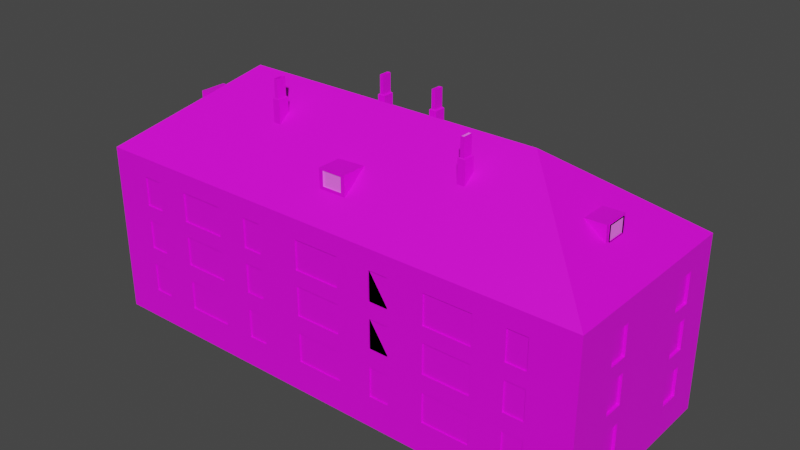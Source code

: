 # Source: Stroenie_006.blend  (saved by Blender 3.6.13; exported with 4.5.12 LTS)
import bpy
from mathutils import Matrix  # noqa: F401  (used for matrix-valued properties, if any)

bpy.ops.wm.read_factory_settings(use_empty=True)
scene = bpy.context.scene
scene.name = 'Scene'

# ---- images (referenced by path relative to the original .blend; pixels are not part of the script)
import os
ASSET_DIR = os.environ.get("B2B_ASSET_DIR", "")  # directory of the original .blend (textures are referenced by path, not embedded)
HERE = os.path.dirname(os.path.abspath(__file__))  # packed textures are extracted next to this script under _unpacked/

def load_image(name, relpath, width, height, colorspace="sRGB"):
    """Load a texture the original file referenced (path relative to the .blend, or extracted next to this script)."""
    p = next((c for c in (os.path.join(HERE, relpath), os.path.join(ASSET_DIR, relpath)) if relpath and os.path.exists(c)), "")
    if p:
        img = bpy.data.images.load(p, check_existing=True)
        img.name = name
    else:  # same state as the original file: an image datablock whose file is absent (Cycles renders it pink)
        img = bpy.data.images.new(name, width, height)
        img.source = "FILE"
        img.filepath = "//" + (relpath or name)
    img.colorspace_settings.name = colorspace
    return img
img_krysha_002_jpg = load_image('krysha 002.jpg', 'krysha 002.jpg', 1024, 1024, 'sRGB')
img_beton_14_jpg = load_image('beton 14.jpg', 'beton 14.jpg', 1024, 1024, 'sRGB')
img_beton_15_jpg = load_image('beton 15.jpg', 'beton 15.jpg', 1024, 1024, 'sRGB')
img_dc6cbebd2198b3258750e3962c56ef3a_medium_jpg = load_image('dc6cbebd2198b3258750e3962c56ef3a_medium.jpg', 'dc6cbebd2198b3258750e3962c56ef3a_medium.jpg', 1024, 1024, 'sRGB')
img_kerpich_002_jpg = load_image('kerpich 002.jpg', 'kerpich 002.jpg', 1024, 1024, 'sRGB')
img_okno_6_jpg = load_image('okno 6.jpg', 'okno 6.jpg', 1024, 1024, 'sRGB')
img_okno3_jpg = load_image('OKNO3.jpg', 'OKNO3.jpg', 1024, 1024, 'sRGB')
img_okno_5_jpg = load_image('okno 5.jpg', 'okno 5.jpg', 1024, 1024, 'sRGB')
img_dver004_jpg = load_image('dver004.jpg', 'dver004.jpg', 1024, 1024, 'sRGB')

# ---- materials (node trees are filled in below, after node groups)
mat_kry = bpy.data.materials.new('kry')
mat_kry.use_transparent_shadow = False
mat_dom = bpy.data.materials.new('dom')
mat_dom.use_transparent_shadow = False
mat_material_001 = bpy.data.materials.new('Material.001')
mat_material_001.use_transparent_shadow = False
mat_doski = bpy.data.materials.new('DOSKI')
mat_doski.use_transparent_shadow = False
mat_kirp = bpy.data.materials.new('kirp')
mat_kirp.use_transparent_shadow = False
mat_temen = bpy.data.materials.new('temen')
mat_temen.use_transparent_shadow = False
mat_okno1 = bpy.data.materials.new('OKNO1')
mat_okno1.use_transparent_shadow = False
mat_okno2 = bpy.data.materials.new('okno2')
mat_okno2.use_transparent_shadow = False
mat_okno_3 = bpy.data.materials.new('okno 3')
mat_okno_3.use_transparent_shadow = False
mat_dver_004 = bpy.data.materials.new('dver 004')
mat_dver_004.use_transparent_shadow = False
mat_beton = bpy.data.materials.new('beton')
mat_beton.use_transparent_shadow = False

# ---- material node trees
mat_kry.use_nodes = True; mat_kry.node_tree.nodes.clear()
_N = mat_kry.node_tree.nodes; _L = mat_kry.node_tree.links
n0 = _N.new('ShaderNodeBsdfPrincipled'); n0.name = 'Principled BSDF'; n0.location = (10, 300)
n0.distribution = 'GGX'
n0.subsurface_method = 'RANDOM_WALK_SKIN'
n0.inputs[3].default_value = 1.45
n0.inputs[27].default_value = (0.0, 0.0, 0.0, 1.0)
n0.inputs[28].default_value = 1.0
n1 = _N.new('ShaderNodeOutputMaterial'); n1.name = 'Material Output'; n1.location = (300, 300)
n2 = _N.new('ShaderNodeTexImage'); n2.name = 'Image Texture'; n2.location = (-281, 279)
n2.image = img_krysha_002_jpg
_L.new(n0.outputs[0], n1.inputs[0])
_L.new(n2.outputs[0], n0.inputs[0])
n1.is_active_output = True
mat_dom.use_nodes = True; mat_dom.node_tree.nodes.clear()
_N = mat_dom.node_tree.nodes; _L = mat_dom.node_tree.links
n0 = _N.new('ShaderNodeBsdfPrincipled'); n0.name = 'Principled BSDF'; n0.location = (10, 300)
n0.distribution = 'GGX'
n0.subsurface_method = 'RANDOM_WALK_SKIN'
n0.inputs[3].default_value = 1.45
n0.inputs[27].default_value = (0.0, 0.0, 0.0, 1.0)
n0.inputs[28].default_value = 1.0
n1 = _N.new('ShaderNodeOutputMaterial'); n1.name = 'Material Output'; n1.location = (300, 300)
n2 = _N.new('ShaderNodeTexImage'); n2.name = 'Image Texture'; n2.location = (-305, 202)
n2.image = img_beton_14_jpg
_L.new(n0.outputs[0], n1.inputs[0])
_L.new(n2.outputs[0], n0.inputs[0])
n1.is_active_output = True
mat_material_001.use_nodes = True; mat_material_001.node_tree.nodes.clear()
_N = mat_material_001.node_tree.nodes; _L = mat_material_001.node_tree.links
n0 = _N.new('ShaderNodeBsdfPrincipled'); n0.name = 'Principled BSDF'; n0.location = (10, 300)
n0.distribution = 'GGX'
n0.subsurface_method = 'RANDOM_WALK_SKIN'
n0.inputs[3].default_value = 1.45
n0.inputs[27].default_value = (0.0, 0.0, 0.0, 1.0)
n0.inputs[28].default_value = 1.0
n1 = _N.new('ShaderNodeOutputMaterial'); n1.name = 'Material Output'; n1.location = (300, 300)
n2 = _N.new('ShaderNodeTexImage'); n2.name = 'Image Texture'; n2.location = (-353, 264)
n2.image = img_beton_15_jpg
_L.new(n0.outputs[0], n1.inputs[0])
_L.new(n2.outputs[0], n0.inputs[0])
n1.is_active_output = True
mat_doski.use_nodes = True; mat_doski.node_tree.nodes.clear()
_N = mat_doski.node_tree.nodes; _L = mat_doski.node_tree.links
n0 = _N.new('ShaderNodeBsdfPrincipled'); n0.name = 'Principled BSDF'; n0.location = (10, 300)
n0.distribution = 'GGX'
n0.subsurface_method = 'RANDOM_WALK_SKIN'
n0.inputs[3].default_value = 1.45
n0.inputs[27].default_value = (0.0, 0.0, 0.0, 1.0)
n0.inputs[28].default_value = 1.0
n1 = _N.new('ShaderNodeOutputMaterial'); n1.name = 'Material Output'; n1.location = (300, 300)
n2 = _N.new('ShaderNodeTexImage'); n2.name = 'Image Texture'; n2.location = (-288, 292)
n2.image = img_dc6cbebd2198b3258750e3962c56ef3a_medium_jpg
_L.new(n0.outputs[0], n1.inputs[0])
_L.new(n2.outputs[0], n0.inputs[0])
n1.is_active_output = True
mat_kirp.use_nodes = True; mat_kirp.node_tree.nodes.clear()
_N = mat_kirp.node_tree.nodes; _L = mat_kirp.node_tree.links
n0 = _N.new('ShaderNodeBsdfPrincipled'); n0.name = 'Principled BSDF'; n0.location = (10, 300)
n0.distribution = 'GGX'
n0.subsurface_method = 'RANDOM_WALK_SKIN'
n0.inputs[3].default_value = 1.45
n0.inputs[27].default_value = (0.0, 0.0, 0.0, 1.0)
n0.inputs[28].default_value = 1.0
n1 = _N.new('ShaderNodeOutputMaterial'); n1.name = 'Material Output'; n1.location = (300, 300)
n2 = _N.new('ShaderNodeTexImage'); n2.name = 'Image Texture'; n2.location = (-270, 238)
n2.image = img_kerpich_002_jpg
_L.new(n0.outputs[0], n1.inputs[0])
_L.new(n2.outputs[0], n0.inputs[0])
n1.is_active_output = True
mat_temen.use_nodes = True; mat_temen.node_tree.nodes.clear()
_N = mat_temen.node_tree.nodes; _L = mat_temen.node_tree.links
n0 = _N.new('ShaderNodeBsdfPrincipled'); n0.name = 'Principled BSDF'; n0.location = (10, 300)
n0.distribution = 'GGX'
n0.subsurface_method = 'RANDOM_WALK_SKIN'
n0.inputs[3].default_value = 1.45
n0.inputs[27].default_value = (0.09973, 0.09973, 0.09973, 1.0)
n0.inputs[28].default_value = 1.0
n1 = _N.new('ShaderNodeOutputMaterial'); n1.name = 'Material Output'; n1.location = (300, 300)
n2 = _N.new('ShaderNodeTexImage'); n2.name = 'Image Texture'; n2.location = (-273, 236)
_L.new(n0.outputs[0], n1.inputs[0])
_L.new(n2.outputs[0], n0.inputs[0])
n1.is_active_output = True
mat_okno1.use_nodes = True; mat_okno1.node_tree.nodes.clear()
_N = mat_okno1.node_tree.nodes; _L = mat_okno1.node_tree.links
n0 = _N.new('ShaderNodeBsdfPrincipled'); n0.name = 'Principled BSDF'; n0.location = (10, 300)
n0.distribution = 'GGX'
n0.subsurface_method = 'RANDOM_WALK_SKIN'
n0.inputs[3].default_value = 1.45
n0.inputs[27].default_value = (0.0, 0.0, 0.0, 1.0)
n0.inputs[28].default_value = 1.0
n1 = _N.new('ShaderNodeOutputMaterial'); n1.name = 'Material Output'; n1.location = (300, 300)
n2 = _N.new('ShaderNodeTexImage'); n2.name = 'Image Texture'; n2.location = (-311, 219)
n2.image = img_okno_6_jpg
_L.new(n0.outputs[0], n1.inputs[0])
_L.new(n2.outputs[0], n0.inputs[0])
n1.is_active_output = True
mat_okno2.use_nodes = True; mat_okno2.node_tree.nodes.clear()
_N = mat_okno2.node_tree.nodes; _L = mat_okno2.node_tree.links
n0 = _N.new('ShaderNodeBsdfPrincipled'); n0.name = 'Principled BSDF'; n0.location = (10, 300)
n0.distribution = 'GGX'
n0.subsurface_method = 'RANDOM_WALK_SKIN'
n0.inputs[3].default_value = 1.45
n0.inputs[27].default_value = (0.0, 0.0, 0.0, 1.0)
n0.inputs[28].default_value = 1.0
n1 = _N.new('ShaderNodeOutputMaterial'); n1.name = 'Material Output'; n1.location = (300, 300)
n2 = _N.new('ShaderNodeTexImage'); n2.name = 'Image Texture'; n2.location = (-297, 234)
n2.image = img_okno3_jpg
_L.new(n0.outputs[0], n1.inputs[0])
_L.new(n2.outputs[0], n0.inputs[0])
n1.is_active_output = True
mat_okno_3.use_nodes = True; mat_okno_3.node_tree.nodes.clear()
_N = mat_okno_3.node_tree.nodes; _L = mat_okno_3.node_tree.links
n0 = _N.new('ShaderNodeBsdfPrincipled'); n0.name = 'Principled BSDF'; n0.location = (10, 300)
n0.distribution = 'GGX'
n0.subsurface_method = 'RANDOM_WALK_SKIN'
n0.inputs[3].default_value = 1.45
n0.inputs[27].default_value = (0.0, 0.0, 0.0, 1.0)
n0.inputs[28].default_value = 1.0
n1 = _N.new('ShaderNodeOutputMaterial'); n1.name = 'Material Output'; n1.location = (300, 300)
n2 = _N.new('ShaderNodeTexImage'); n2.name = 'Image Texture'; n2.location = (-305, 166)
n2.image = img_okno_5_jpg
_L.new(n0.outputs[0], n1.inputs[0])
_L.new(n2.outputs[0], n0.inputs[0])
n1.is_active_output = True
mat_dver_004.use_nodes = True; mat_dver_004.node_tree.nodes.clear()
_N = mat_dver_004.node_tree.nodes; _L = mat_dver_004.node_tree.links
n0 = _N.new('ShaderNodeBsdfPrincipled'); n0.name = 'Principled BSDF'; n0.location = (10, 300)
n0.distribution = 'GGX'
n0.subsurface_method = 'RANDOM_WALK_SKIN'
n0.inputs[3].default_value = 1.45
n0.inputs[27].default_value = (0.0, 0.0, 0.0, 1.0)
n0.inputs[28].default_value = 1.0
n1 = _N.new('ShaderNodeOutputMaterial'); n1.name = 'Material Output'; n1.location = (300, 300)
n2 = _N.new('ShaderNodeTexImage'); n2.name = 'Image Texture'; n2.location = (-294, 285)
n2.image = img_dver004_jpg
_L.new(n0.outputs[0], n1.inputs[0])
_L.new(n2.outputs[0], n0.inputs[0])
n1.is_active_output = True
mat_beton.use_nodes = True; mat_beton.node_tree.nodes.clear()
_N = mat_beton.node_tree.nodes; _L = mat_beton.node_tree.links
n0 = _N.new('ShaderNodeBsdfPrincipled'); n0.name = 'Principled BSDF'; n0.location = (10, 300)
n0.distribution = 'GGX'
n0.subsurface_method = 'RANDOM_WALK_SKIN'
n0.inputs[3].default_value = 1.45
n0.inputs[27].default_value = (0.0, 0.0, 0.0, 1.0)
n0.inputs[28].default_value = 1.0
n1 = _N.new('ShaderNodeOutputMaterial'); n1.name = 'Material Output'; n1.location = (300, 300)
n2 = _N.new('ShaderNodeTexImage'); n2.name = 'Image Texture'; n2.location = (-399, 245)
n2.image = img_beton_14_jpg
_L.new(n0.outputs[0], n1.inputs[0])
_L.new(n2.outputs[0], n0.inputs[0])
n1.is_active_output = True

# ---- world
world_world = bpy.data.worlds.new('World'); scene.world = world_world
world_world.use_nodes = True; world_world.node_tree.nodes.clear()
_N = world_world.node_tree.nodes; _L = world_world.node_tree.links
n0 = _N.new('ShaderNodeOutputWorld'); n0.name = 'World Output'; n0.location = (300, 300)
n1 = _N.new('ShaderNodeBackground'); n1.name = 'Background'; n1.location = (10, 300)
n1.inputs[0].default_value = (0.05088, 0.05088, 0.05088, 1.0)
_L.new(n1.outputs[0], n0.inputs[0])
n0.is_active_output = True
world_world.color = (0.05088, 0.05088, 0.05088)
world_world.use_sun_shadow = False
world_world.sun_shadow_jitter_overblur = 0.0

# ---- meshes
me_cube_001 = bpy.data.meshes.new('Cube.001')
me_cube_001.from_pydata([(-0.989, 0.4667, 0.4114), (-0.3223, 0.9668, -0.9771), (-0.3223, 0.9668, -0.5428), (-0.989, 0.4667, -0.6386), (-0.989, 0.4667, 0.7542), (-0.989, 0.4667, -0.0983), (-0.9866, -0.5202, 0.4082), (-0.2451, 0.9668, -0.9771), (-0.989, 0.4667, 0.2446), (-0.2451, 0.9668, -0.5428), (-0.989, 0.6667, 0.4114), (-0.989, 0.4667, -0.2957), (-0.989, 0.6667, 0.7542), (-0.989, -0.5379, -0.0983), (-0.989, 0.6667, -0.0983), (-0.9866, -0.5202, 0.7511), (-0.989, 0.6667, 0.2446), (-0.989, -0.5379, -0.6386), (-0.989, 0.6667, -0.6386), (-0.989, -0.5379, 0.2446), (-0.8446, 0.9668, -0.6386), (-0.989, 0.6667, -0.2957), (-0.9866, -0.3202, 0.4082), (-0.989, -0.5379, -0.2957), (-0.9866, -0.3202, 0.7511), (-0.8446, 0.9668, -0.09161), (-0.989, -0.3379, -0.0983), (0.99, -0.5379, -0.0983), (-0.989, -0.3379, 0.2446), (0.99, -0.5379, 0.4114), (-0.989, -0.3379, -0.6386), (0.99, -0.5379, 0.7542), (-0.989, -0.3379, -0.2957), (0.99, -0.5379, -0.6386), (0.99, -0.5379, 0.2446), (0.99, 0.4667, 0.4114), (0.99, -0.5379, -0.2957), (0.99, -0.3379, 0.4114), (0.99, -0.3379, 0.7542), (0.99, 0.4667, -0.0983), (0.99, -0.3379, -0.0983), (0.99, 0.4667, -0.6386), (0.99, -0.3379, 0.2446), (0.99, 0.4667, 0.7542), (-0.8446, 0.9668, 0.4317), (0.99, -0.3379, -0.6386), (0.99, -0.3379, -0.2957), (0.99, 0.4667, 0.2446), (0.99, 0.6667, 0.4114), (0.99, 0.4667, -0.2957), (-0.8446, 0.9668, -0.2957), (0.99, 0.6667, 0.7542), (0.99, 0.6667, -0.0983), (-0.8446, 0.9668, 0.2512), (0.99, 0.6667, 0.2446), (-0.6362, 0.9686, -0.6386), (-0.7673, 0.9668, -0.6386), (0.99, 0.6667, -0.6386), (0.99, 0.6667, -0.2957), (-0.6362, 0.9686, -0.09161), (-0.8446, 0.9668, 0.7746), (-0.7673, 0.9668, -0.2957), (-0.6362, 0.9686, -0.2957), (-0.7673, 0.9668, -0.09161), (-0.7673, 0.9668, 0.2512), (-0.08468, 0.9686, -0.09161), (-0.7673, 0.9668, 0.4317), (-0.6362, 0.9686, 0.2512), (-0.7673, 0.9668, 0.7746), (-0.6362, 0.9686, 0.4317), (-0.4528, 0.9686, -0.6386), (-0.3303, 0.9668, 0.4317), (-0.4528, 0.9686, -0.2957), (-0.6362, 0.9686, 0.7746), (-0.3303, 0.9668, -0.09161), (-0.4528, 0.9686, -0.09161), (-0.3303, 0.9668, 0.7746), (-0.4528, 0.9686, 0.2512), (-0.3303, 0.9668, 0.2512), (-0.4528, 0.9686, 0.4317), (-0.08468, 0.9686, -0.6386), (-0.4528, 0.9686, 0.7746), (-0.253, 0.9668, 0.4317), (-0.08468, 0.9686, -0.2957), (-0.253, 0.9668, 0.7746), (-0.08468, 0.9686, 0.4317), (-0.08468, 0.9686, 0.2512), (-0.253, 0.9668, -0.09161), (-0.253, 0.9668, 0.2512), (0.2327, 0.9668, -0.6386), (0.09871, 0.9686, -0.6386), (-0.08468, 0.9686, 0.7746), (0.09871, 0.9686, -0.2957), (0.2327, 0.9668, -0.09161), (0.09871, 0.9686, -0.09161), (0.2327, 0.9668, -0.2957), (0.09871, 0.9686, 0.2512), (0.2327, 0.9668, 0.4317), (0.2327, 0.9668, 0.2512), (0.09871, 0.9686, 0.4317), (0.7532, 0.9668, 0.4317), (0.09871, 0.9686, 0.7746), (0.3099, 0.9668, -0.6386), (0.2327, 0.9668, 0.7746), (0.4497, 0.9686, -0.6386), (0.3099, 0.9668, -0.2957), (0.4497, 0.9686, -0.09161), (0.3099, 0.9668, -0.09161), (0.3099, 0.9668, 0.2512), (0.4497, 0.9686, -0.2957), (0.3099, 0.9668, 0.4317), (0.4497, 0.9686, 0.2512), (0.4497, 0.9686, 0.4317), (0.3099, 0.9668, 0.7746), (0.6331, 0.9686, -0.6386), (0.7532, 0.9668, -0.6386), (0.6331, 0.9686, -0.2957), (0.4497, 0.9686, 0.7746), (0.6331, 0.9686, -0.09161), (0.7532, 0.9668, -0.09161), (0.6331, 0.9686, 0.2512), (0.7532, 0.9668, -0.2957), (-0.8843, -0.1028, 1.28), (0.6331, 0.9686, 0.4317), (0.7532, 0.9668, 0.2512), (0.6331, 0.9686, 0.7746), (0.8304, 0.9668, -0.6386), (0.7532, 0.9668, 0.7746), (0.8304, 0.9668, -0.2957), (0.8678, -0.1028, 1.28), (-0.8446, -0.988, -0.6386), (0.8304, 0.9668, -0.09161), (0.8304, 0.9668, 0.2512), (-0.8446, -0.988, -0.09161), (0.8304, 0.9668, 0.4317), (-0.8446, -0.988, 0.4317), (-0.8446, -0.988, -0.2957), (0.8304, 0.9668, 0.7746), (-0.3303, -0.9781, -0.08173), (-0.8446, -0.988, 0.2512), (-0.7673, -0.988, -0.6386), (-0.3303, -0.988, -0.6386), (-0.8446, -0.988, 0.7746), (-0.7673, -0.988, -0.2957), (-0.7673, -0.988, -0.09161), (-0.3303, -0.988, -0.2957), (-0.3303, -0.988, 0.4317), (-0.7673, -0.988, 0.2512), (-0.3303, -0.9781, 0.2414), (-0.7673, -0.988, 0.4317), (-0.7673, -0.988, 0.7746), (-0.6362, -0.988, -0.6386), (-0.08468, -0.988, 0.4317), (-0.253, -0.988, -0.6386), (-0.3303, -0.988, 0.7746), (-0.253, -0.988, -0.2957), (-0.253, -0.9781, -0.08173), (-0.6362, -0.988, -0.09161), (-0.6362, -0.988, -0.2957), (-0.253, -0.9781, 0.2414), (-0.253, -0.988, 0.4317), (-0.6362, -0.988, 0.2512), (-0.253, -0.988, 0.7746), (-0.6362, -0.988, 0.4317), (-0.4528, -0.988, -0.6386), (-0.6362, -0.988, 0.7746), (-0.08468, -0.988, -0.6386), (-0.4528, -0.988, -0.2957), (-0.4528, -0.988, -0.09161), (-0.08468, -0.988, -0.09161), (-0.4528, -0.988, 0.2512), (-0.08468, -0.988, -0.2957), (0.4497, -0.988, -0.09161), (-0.4528, -0.988, 0.4317), (-0.08468, -0.988, 0.2512), (-0.4528, -0.988, 0.7746), (-0.08468, -0.988, 0.7746), (0.09871, -0.988, -0.6386), (0.4497, -0.988, -0.6386), (0.09871, -0.988, -0.2957), (0.09871, -0.988, -0.09161), (0.4497, -0.988, -0.2957), (0.09871, -0.988, 0.2512), (0.2327, -0.988, -0.6386), (0.09871, -0.988, 0.4317), (0.2327, -0.988, 0.4317), (0.2327, -0.988, -0.2957), (0.09871, -0.988, 0.7746), (0.7532, -0.988, -0.09161), (0.2327, -0.988, -0.09161), (0.4497, -0.988, 0.2512), (0.2327, -0.988, 0.7746), (0.2327, -0.988, 0.4317), (0.4497, -0.988, 0.4317), (0.2327, -0.988, -0.09161), (0.2327, -0.988, 0.2512), (0.6331, -0.988, -0.6386), (0.3099, -0.988, -0.6386), (0.7532, -0.988, -0.6386), (0.2327, -0.988, 0.7746), (0.3099, -0.988, -0.2957), (0.4497, -0.988, 0.7746), (0.6331, -0.988, -0.2957), (0.2327, -0.988, 0.2512), (0.6331, -0.988, -0.09161), (0.3099, -0.988, 0.4317), (0.7532, -0.988, -0.2957), (0.3099, -0.988, -0.09161), (0.3099, -0.988, 0.7746), (0.3099, -0.988, 0.4317), (0.7532, -0.988, 0.4317), (0.3099, -0.988, -0.09161), (0.3099, -0.988, 0.7746), (0.6331, -0.988, 0.2512), (0.3099, -0.988, 0.2512), (0.3099, -0.988, 0.2512), (0.6331, -0.988, 0.4317), (-1.0, -1.0, -1.0), (0.7532, -0.988, 0.2512), (0.6331, -0.988, 0.7746), (0.7532, -0.988, 0.7746), (0.8304, -0.988, -0.6386), (0.8304, -0.988, -0.2957), (-0.8843, -0.1028, 1.447), (0.8678, -0.1028, 1.447), (0.8304, -0.988, -0.09161), (0.8304, -0.988, 0.2512), (-1.0, -1.0, 1.0), (0.8304, -0.988, 0.4317), (-0.04394, -0.7288, 1.266), (0.8304, -0.988, 0.7746), (-0.8843, 0.09882, 1.28), (0.8382, -0.1028, 1.28), (-0.8843, 0.09882, 1.447), (-1.0, 1.0, -1.0), (0.8382, -0.1028, 1.447), (-1.0, 1.0, 1.0), (0.8678, 0.09882, 1.28), (-0.04394, -0.7288, 1.433), (0.8678, 0.09882, 1.447), (0.8382, 0.09882, 1.28), (1.0, -1.0, -1.0), (0.8382, 0.09882, 1.447), (1.0, -1.0, 1.0), (0.03391, -0.7288, 1.266), (1.0, 1.0, -1.0), (1.0, 1.0, 1.0), (0.03391, -0.7288, 1.433), (-1.0, 0.0, -1.0), (-1.0, 0.0, 1.014), (1.0, 0.0, -1.0), (1.0, 0.0, 0.9971), (-1.0, 1.0, 0.7613), (1.0, 1.0, 0.7613), (1.0, -1.0, 0.7613), (1.0, 0.0, 0.7613), (-1.0, 0.0, 0.7613), (-0.6157, 1.0, -1.0), (-0.9999, 1.0, 1.0), (-0.6157, -1.0, -1.0), (-0.9999, -1.0, 1.0), (-0.6157, 0.0, 1.889), (-0.6157, 0.0, -1.0), (1.0, 1.0, 1.0), (0.5757, -1.0, -1.0), (0.5757, 0.0, 1.889), (0.5757, 1.0, -1.0), (1.0, -1.0, 1.0), (0.5757, 0.0, -1.0), (0.7563, -0.1362, 1.059), (0.8648, -0.136, 1.067), (0.753, -0.1362, 1.45), (0.8614, -0.136, 1.459), (0.7563, 0.1394, 1.059), (0.8647, 0.1396, 1.067), (0.7529, 0.1394, 1.45), (0.8614, 0.1396, 1.459), (-0.8851, -0.1362, 1.059), (-0.7766, -0.136, 1.067), (-0.8885, -0.1362, 1.45), (-0.78, -0.136, 1.459), (-0.8852, 0.1394, 1.059), (-0.7767, 0.1396, 1.067), (-0.8885, 0.1394, 1.45), (-0.7801, 0.1396, 1.459), (-0.05719, -0.7408, 1.059), (0.05127, -0.7407, 1.067), (-0.06055, -0.7408, 1.45), (0.04791, -0.7407, 1.459), (-0.05725, -0.4652, 1.059), (0.05121, -0.4651, 1.067), (-0.06061, -0.4652, 1.45), (0.04785, -0.4651, 1.459), (0.3939, -0.3972, 1.519), (0.3939, -0.2856, 1.519), (0.4233, -0.3972, 1.519), (0.4233, -0.2856, 1.519), (0.4014, -0.3916, 1.805), (0.3939, -0.3972, 1.796), (0.4014, -0.2912, 1.805), (0.3939, -0.2856, 1.796), (0.4157, -0.3916, 1.805), (0.4233, -0.3972, 1.796), (0.4157, -0.2912, 1.805), (0.4233, -0.2856, 1.796), (0.4035, -0.3895, 2.011), (0.4035, -0.2933, 2.011), (0.4136, -0.2933, 2.011), (0.4136, -0.3895, 2.011), (-0.3962, -0.3972, 1.519), (-0.3962, -0.2856, 1.519), (-0.3667, -0.3972, 1.519), (-0.3667, -0.2856, 1.519), (-0.3886, -0.3916, 1.805), (-0.3962, -0.3972, 1.796), (-0.3886, -0.2912, 1.805), (-0.3962, -0.2856, 1.796), (-0.3743, -0.3916, 1.805), (-0.3667, -0.3972, 1.796), (-0.3743, -0.2912, 1.805), (-0.3667, -0.2856, 1.796), (-0.3872, -0.3902, 2.011), (-0.3872, -0.2925, 2.011), (-0.3757, -0.2925, 2.011), (-0.3757, -0.3902, 2.011), (-0.147, 0.2779, 1.519), (-0.147, 0.3895, 1.519), (-0.1175, 0.2779, 1.519), (-0.1175, 0.3895, 1.519), (-0.1394, 0.2835, 1.805), (-0.147, 0.2779, 1.796), (-0.1394, 0.384, 1.805), (-0.147, 0.3895, 1.796), (-0.1251, 0.2835, 1.805), (-0.1175, 0.2779, 1.796), (-0.1251, 0.384, 1.805), (-0.1175, 0.3895, 1.796), (-0.1383, 0.2846, 2.011), (-0.1383, 0.3828, 2.011), (-0.1262, 0.3828, 2.011), (-0.1262, 0.2846, 2.011), (0.07841, 0.2779, 1.519), (0.07841, 0.3895, 1.519), (0.1079, 0.2779, 1.519), (0.1079, 0.3895, 1.519), (0.08597, 0.2835, 1.805), (0.07841, 0.2779, 1.796), (0.08597, 0.384, 1.805), (0.07841, 0.3895, 1.796), (0.1003, 0.2835, 1.805), (0.1079, 0.2779, 1.796), (0.1003, 0.384, 1.805), (0.1079, 0.3895, 1.796), (0.0884, 0.2859, 2.011), (0.0884, 0.3815, 2.011), (0.09787, 0.3815, 2.011), (0.09787, 0.2859, 2.011), (0.4014, -0.3916, 2.011), (0.4014, -0.2912, 2.011), (0.4157, -0.2912, 2.011), (0.4157, -0.3916, 2.011), (0.4019, -0.3911, 2.011), (0.4019, -0.2916, 2.011), (0.4153, -0.2916, 2.011), (0.4153, -0.3911, 2.011), (0.4035, -0.3895, 1.973), (0.4035, -0.2933, 1.973), (0.4136, -0.2933, 1.973), (0.4136, -0.3895, 1.973), (-0.3886, -0.3916, 2.011), (-0.3886, -0.2912, 2.011), (-0.3743, -0.2912, 2.011), (-0.3743, -0.3916, 2.011), (-0.3872, -0.3902, 1.925), (-0.3872, -0.2925, 1.925), (-0.3757, -0.2925, 1.925), (-0.3757, -0.3902, 1.925), (0.08597, 0.2835, 2.011), (0.08597, 0.384, 2.011), (0.1003, 0.384, 2.011), (0.1003, 0.2835, 2.011), (-0.1394, 0.2835, 2.011), (-0.1394, 0.384, 2.011), (-0.1251, 0.384, 2.011), (-0.1251, 0.2835, 2.011), (0.0884, 0.2859, 1.951), (0.0884, 0.3815, 1.951), (0.09787, 0.3815, 1.951), (0.09787, 0.2859, 1.951), (-0.1383, 0.2846, 1.951), (-0.1383, 0.3828, 1.951), (-0.1262, 0.3828, 1.951), (-0.1262, 0.2846, 1.951), (0.03391, -0.7407, 1.266), (-0.04394, -0.7408, 1.266), (-0.04394, -0.7408, 1.433), (0.03391, -0.7407, 1.433), (0.8382, -0.1028, 1.338), (0.8657, -0.1028, 1.28), (0.8655, 0.0, 1.28), (0.8382, 0.0, 1.337), (0.8382, 0.09882, 1.338), (0.8456, 0.09882, 1.322), (0.8657, 0.09882, 1.28), (0.863, -0.1028, 1.28), (0.8627, -0.1028, 1.309), (0.8615, -0.1028, 1.447), (0.8619, 0.09882, 1.401), (0.8615, 0.09882, 1.447), (0.8629, 0.09882, 1.28), (0.8629, -0.1028, 1.286), (0.8629, 0.09882, 1.286), (-0.8884, -0.1028, 1.447), (-0.887, 0.09882, 1.28), (-0.8885, 0.09882, 1.447), (-0.887, -0.1028, 1.28), (0.8635, -0.1028, 1.447), (0.8635, 0.09882, 1.447), (0.8635, -0.1028, 1.28), (0.8635, 0.09882, 1.28), (0.7532, -1.0, 0.4317), (0.8304, -1.0, 0.4317), (0.8304, -1.0, 0.7746), (0.7532, -1.0, 0.7746), (0.7532, -1.0, 0.2512), (0.8304, -1.0, -0.09161), (0.7532, -1.0, -0.09161), (0.8304, -1.0, 0.2512), (0.7532, -1.0, -0.2957), (0.7532, -1.0, -0.6386), (0.8304, -1.0, -0.2957), (0.8304, -1.0, -0.6386), (0.4497, -1.0, 0.4317), (0.6331, -1.0, 0.4317), (0.4497, -1.0, 0.7746), (0.6331, -1.0, 0.7746), (0.4497, -1.0, -0.09161), (0.4497, -1.0, 0.2512), (0.6331, -1.0, -0.09161), (0.6331, -1.0, 0.2512), (0.4497, -1.0, -0.6386), (0.4497, -1.0, -0.2957), (0.6205, -1.0, -0.6386), (0.6331, -1.0, -0.2957), (0.6331, -1.0, -0.5369), (0.6331, -1.0, -0.6386), (0.3099, -1.0, -0.09161), (0.2327, -1.0, 0.2512), (0.3099, -1.0, 0.2512), (0.3099, -1.0, 0.4317), (0.2327, -1.0, 0.7746), (0.3099, -1.0, 0.7746), (0.2327, -1.0, 0.2512), (0.2327, -1.0, 0.2512), (0.2327, -1.0, 0.4317), (0.2327, -1.0, -0.09161), (0.2327, -1.0, -0.6386), (0.2327, -1.0, -0.2957), (0.3099, -1.0, -0.6386), (0.3099, -1.0, -0.2957), (0.2327, -1.0, -0.09161), (0.3099, -1.0, -0.09161), (0.3099, -1.0, -0.09161), (0.3099, -1.0, 0.4317), (0.3099, -1.0, 0.4317), (0.2327, -1.0, 0.7746), (0.2327, -1.0, 0.7746), (0.2327, -0.988, 0.7746), (0.3099, -0.988, 0.4317), (0.2327, -0.988, 0.2512), (0.3099, -0.988, -0.09161), (-0.08468, -1.0, 0.4317), (0.09871, -1.0, 0.4317), (-0.08468, -1.0, 0.7746), (0.09871, -1.0, 0.7746), (-0.08468, -1.0, -0.09161), (-0.08468, -1.0, 0.2512), (0.09871, -1.0, 0.01141), (0.09871, -1.0, -0.09161), (0.09871, -1.0, 0.2512), (-0.08468, -1.0, -0.6386), (-0.08468, -1.0, -0.2957), (0.09871, -1.0, -0.6386), (0.09871, -1.0, -0.2957), (-0.6362, -1.0, 0.4317), (-0.4528, -1.0, 0.4317), (-0.4528, -1.0, 0.5524), (-0.6362, -1.0, 0.7746), (-0.4528, -1.0, 0.7746), (-0.6362, -1.0, -0.09161), (-0.6362, -1.0, 0.2512), (-0.4528, -1.0, -0.09161), (-0.4528, -1.0, 0.2512), (-0.4528, -1.0, -0.2957), (-0.4528, -1.0, -0.6386), (-0.6362, -1.0, -0.6386), (-0.6362, -1.0, -0.2957), (-0.3303, -1.0, 0.5122), (-0.253, -1.0, 0.4869), (-0.253, -1.0, 0.7746), (-0.3303, -1.0, 0.7746), (-0.253, -1.0, 0.4317), (-0.3303, -1.0, 0.4317), (-0.253, -1.0, -0.09161), (-0.3303, -1.0, -0.09161), (-0.3303, -1.0, 0.2512), (-0.253, -1.0, 0.2512), (-0.3303, -1.0, -0.6386), (-0.253, -1.0, -0.6386), (-0.3303, -1.0, -0.2957), (-0.253, -1.0, -0.2957), (-0.8446, -1.0, 0.4317), (-0.7673, -1.0, 0.4317), (-0.7673, -1.0, 0.5212), (-0.8446, -1.0, 0.7746), (-0.7673, -1.0, 0.7746), (-0.8446, -1.0, -0.09161), (-0.8446, -1.0, 0.2512), (-0.7673, -1.0, -0.09161), (-0.7673, -1.0, 0.2512), (-0.8446, -1.0, -0.6386), (-0.8446, -1.0, -0.2957), (-0.7673, -1.0, -0.2957), (-0.7673, -1.0, -0.6386), (0.7532, 1.0, 0.7746), (0.7532, 1.0, 0.7613), (0.8304, 1.0, 0.7746), (0.8304, 1.0, 0.7613), (0.7532, 1.0, 0.4317), (0.8304, 1.0, 0.4317), (0.8304, 1.0, -0.09161), (0.7532, 1.0, -0.09161), (0.8304, 1.0, 0.2512), (0.7532, 1.0, 0.2512), (0.7532, 1.0, -0.2957), (0.7532, 1.0, -0.6386), (0.8304, 1.0, -0.2957), (0.8304, 1.0, -0.6386), (0.6331, 1.0, 0.7613), (0.5994, 1.0, 0.7746), (0.6331, 1.0, 0.7746), (0.6331, 1.0, 0.4317), (0.5757, 1.0, 0.4317), (0.4497, 1.0, 0.7613), (0.4497, 1.0, 0.4317), (0.4497, 1.0, 0.7746), (0.5757, 1.0, -0.09161), (0.5757, 1.0, 0.2512), (0.6331, 1.0, -0.09161), (0.6331, 1.0, 0.2512), (0.4497, 1.0, -0.09161), (0.4497, 1.0, 0.2512), (0.5757, 1.0, -0.6386), (0.5757, 1.0, -0.2957), (0.6331, 1.0, -0.2957), (0.6331, 1.0, -0.6386), (0.4497, 1.0, -0.6386), (0.4497, 1.0, -0.2957), (0.2327, 1.0, 0.7613), (0.3099, 1.0, 0.7613), (0.2327, 1.0, 0.4317), (0.3099, 1.0, 0.4317), (0.2327, 1.0, 0.7746), (0.3099, 1.0, 0.7746), (0.3099, 1.0, 0.2512), (0.2327, 1.0, -0.09161), (0.2327, 1.0, 0.2512), (0.3099, 1.0, -0.09161), (0.2327, 1.0, -0.6386), (0.3099, 1.0, -0.6386), (0.2327, 1.0, -0.2957), (0.3099, 1.0, -0.2957), (-0.08468, 1.0, 0.7613), (0.09871, 1.0, 0.7613), (-0.08468, 1.0, 0.4317), (0.09871, 1.0, 0.4317), (-0.08468, 1.0, 0.7746), (0.09871, 1.0, 0.7746), (-0.08468, 1.0, 0.2512), (-0.08468, 1.0, -0.09161), (0.09871, 1.0, 0.2512), (0.09871, 1.0, -0.09161), (-0.08468, 1.0, -0.6386), (0.09871, 1.0, -0.6386), (-0.08468, 1.0, -0.2957), (0.09871, 1.0, -0.2957), (-0.253, 1.0, 0.2512), (-0.253, 1.0, 0.2029), (-0.3303, 1.0, 0.2512), (-0.3303, 1.0, -0.09161), (-0.253, 1.0, -0.02217), (-0.253, 1.0, -0.09161), (-0.3303, 1.0, 0.7613), (-0.253, 1.0, 0.7613), (-0.3303, 1.0, 0.4317), (-0.253, 1.0, 0.4317), (-0.3303, 1.0, 0.7746), (-0.253, 1.0, 0.7746), (-0.6362, 1.0, 0.7613), (-0.6362, 1.0, 0.4317), (-0.6157, 1.0, 0.4317), (-0.6362, 1.0, 0.774), (-0.4528, 1.0, 0.7613), (-0.4528, 1.0, 0.4317), (-0.6362, 1.0, 0.7746), (-0.4528, 1.0, 0.7746), (-0.6362, 1.0, -0.09161), (-0.6362, 1.0, 0.2512), (-0.6157, 1.0, -0.09161), (-0.6157, 1.0, 0.2512), (-0.4528, 1.0, 0.2512), (-0.4528, 1.0, -0.09161), (-0.6362, 1.0, -0.6386), (-0.6362, 1.0, -0.2957), (-0.6157, 1.0, -0.6386), (-0.6157, 1.0, -0.2957), (-0.4528, 1.0, -0.2957), (-0.4528, 1.0, -0.6386), (-0.8446, 1.0, 0.4317), (-0.8446, 1.0, 0.7613), (-0.7673, 1.0, 0.7613), (-0.7673, 1.0, 0.4317), (-0.8446, 1.0, 0.7746), (-0.7673, 1.0, 0.7746), (-0.8446, 1.0, -0.09161), (-0.8446, 1.0, 0.2512), (-0.7673, 1.0, -0.09161), (-0.7673, 1.0, 0.2512), (-0.8446, 1.0, -0.6386), (-0.8446, 1.0, -0.2957), (-0.7673, 1.0, -0.2957), (-0.7673, 1.0, -0.6386), (1.0, 0.6667, -0.2957), (1.0, 0.4667, -0.6386), (1.0, 0.4667, -0.2957), (1.0, 0.6667, -0.6386), (1.0, 0.4667, -0.0983), (1.0, 0.4667, 0.2446), (1.0, 0.6667, 0.2446), (1.0, 0.512, -0.0983), (1.0, 0.6667, -0.0983), (1.0, 0.4667, 0.4114), (1.0, 0.4667, 0.7542), (1.0, 0.6667, 0.7542), (1.0, 0.6667, 0.4114), (1.0, -0.3379, -0.2957), (1.0, -0.5379, -0.6386), (1.0, -0.5379, -0.2957), (1.0, -0.3379, -0.6386), (1.0, -0.5379, -0.0983), (1.0, -0.5379, 0.2446), (1.0, -0.3379, 0.2446), (1.0, -0.488, -0.0983), (1.0, -0.3379, -0.0983), (1.0, -0.5379, 0.4114), (1.0, -0.5379, 0.7542), (1.0, -0.3379, 0.7542), (1.0, -0.3379, 0.4114), (-1.0, -0.5379, -0.2957), (-1.0, -0.5379, -0.6386), (-1.0, -0.3379, -0.6386), (-1.0, -0.3379, -0.2957), (-1.0, -0.3379, -0.0983), (-1.0, -0.5379, -0.0983), (-1.0, -0.5379, 0.2446), (-1.0, -0.3379, 0.2446), (-1.0, -0.3379, 0.4114), (-1.0, -0.5379, 0.4114), (-1.0, -0.5379, 0.7542), (-1.0, -0.3379, 0.7542), (-1.0, 0.4667, -0.2957), (-1.0, 0.4667, -0.6386), (-1.0, 0.6667, -0.6386), (-1.0, 0.6667, -0.2957), (-1.0, 0.6667, -0.0983), (-1.0, 0.4667, -0.0983), (-1.0, 0.4667, 0.2446), (-1.0, 0.6667, 0.2446), (-1.0, 0.6667, 0.4114), (-1.0, 0.4667, 0.4114), (-1.0, 0.4667, 0.7542), (-1.0, 0.6667, 0.7542), (-0.3303, -0.9342, 0.2414), (-0.253, -0.9342, 0.2414), (-0.3303, -0.9342, -0.08173), (-0.253, -0.9342, -0.08173), (-0.3303, -0.988, -0.09161), (-0.3303, -0.988, 0.2512), (-0.253, -0.988, -0.09161), (-0.253, -0.988, 0.2512), (-0.3303, -0.9243, -0.09161), (-0.3303, -0.9243, 0.2512), (-0.253, -0.9243, -0.09161), (-0.253, -0.9243, 0.2512), (-0.3867, -0.9781, -0.08173), (-0.3867, -0.9781, 0.2414), (-0.3867, -0.9342, -0.08173), (-0.3867, -0.9342, 0.2414), (-0.2152, -0.9781, -0.08173), (-0.2152, -0.9781, 0.2414), (-0.2152, -0.9342, -0.08173), (-0.2152, -0.9342, 0.2414), (-0.3303, -0.988, 0.2958), (-0.253, -0.988, 0.2958), (-0.3303, -0.9243, 0.2958), (-0.253, -0.9243, 0.2958), (-0.3303, -0.988, -0.1256), (-0.253, -0.988, -0.1256), (-0.3303, -0.9243, -0.1256), (-0.253, -0.9243, -0.1256), (-0.243, -0.9243, -0.09161), (-0.243, -0.988, -0.09161), (-0.243, -0.9243, -0.1256), (-0.243, -0.988, -0.1256), (-0.3303, -0.9866, 0.2512), (-0.253, -0.9866, 0.2512), (-0.3303, -0.9866, -0.09161), (-0.253, -0.9866, -0.09161), (-0.3223, 1.0, -0.9771), (-0.2451, 1.0, -0.9771), (-0.3223, 1.0, -0.6386), (-0.2451, 1.0, -0.6386), (-0.3223, 1.0, -0.5428), (-0.2451, 1.0, -0.5428), (-0.3292, 1.0, -0.5198), (-0.3292, 1.253, -0.5455), (-0.2298, 1.0, -0.5198), (-0.2298, 1.253, -0.5455), (-0.3292, 1.0, -0.5012), (-0.3292, 1.253, -0.5269), (-0.2298, 1.0, -0.5012), (-0.2298, 1.253, -0.5269), (-0.3292, 1.0, -0.9971), (-0.3292, 1.103, -0.9971), (-0.2298, 1.0, -0.9971), (-0.2298, 1.103, -0.9971), (-0.3292, 1.0, -0.9785), (-0.3292, 1.103, -0.9785), (-0.2298, 1.0, -0.9785), (-0.2298, 1.103, -0.9785)], [], [(256, 249, 236, 252), (263, 246, 253, 527, 526, 524, 525, 538, 540, 539), (255, 251, 243, 254), (268, 250, 241, 264), (261, 249, 227, 260), (261, 258, 249), (266, 245, 250, 268), (253, 246, 251, 255), (642, 643, 253, 255, 250, 633, 634, 639, 636, 637, 638, 644, 641), (632, 635, 245, 253, 643, 644, 638, 640), (639, 634, 632, 640), (633, 250, 245, 635), (655, 656, 255, 254, 241, 646, 647, 652, 649, 650, 651, 657, 654), (645, 648, 250, 255, 656, 657, 651, 653), (652, 647, 645, 653), (646, 241, 250, 648), (534, 531, 530, 536), (549, 547, 542, 541, 538, 525, 528, 533, 531, 534, 535, 537, 536, 530, 532, 529, 527, 253, 245, 266, 552, 555, 554, 553, 546, 548), (533, 528, 529, 532), (673, 670, 675, 674), (671, 248, 256, 252, 234, 672, 673, 674, 677, 678, 681, 680, 679, 676, 675, 670), (678, 677, 676, 679), (672, 234, 248, 671), (626, 627, 607, 606, 608, 615, 613, 612, 631, 630, 629, 624), (612, 614, 257, 234, 252, 619, 618, 625, 624, 629, 628, 631), (621, 620, 598, 599, 600, 609, 607, 627, 625, 618), (234, 257, 262, 248), (263, 258, 261, 265), (265, 261, 260, 267), (248, 262, 259, 217), (622, 619, 252, 236, 258, 601, 598, 620, 623), (397, 400, 265, 243, 251, 399, 398), (399, 400, 397, 398), (265, 267, 243), (403, 399, 251, 246, 265, 400, 401, 402), (402, 401, 400, 399, 403), (420, 423, 435, 433), (439, 433, 432, 437), (449, 432, 434, 451), (459, 458, 440, 441, 443, 444, 420, 433, 439, 438, 436, 446, 462, 461, 460, 457), (477, 455, 453, 479), (498, 471, 473, 499), (488, 486, 497, 500), (509, 493, 494, 507), (513, 484, 487, 515), (519, 490, 484, 513, 512, 511, 517), (465, 450, 451, 434, 435, 423, 422, 254, 243, 260, 227, 217, 259, 264, 442, 440, 458, 456, 482, 480, 481, 491, 493, 509, 510, 508, 507, 494, 495, 523, 520, 521, 516, 517, 511, 514, 515, 487, 488, 500, 499, 473, 474, 466), (522, 523, 495, 496, 489, 490, 519, 518, 516, 521), (493, 491, 489, 496), (453, 452, 447, 448, 437, 432, 449, 464, 463, 454, 472, 471, 498, 501, 502, 497, 486, 485, 484, 490, 492, 505, 506, 503, 504, 491, 481, 483, 457, 460, 455, 477, 478, 475, 476, 479), (505, 492, 491, 504), (456, 457, 483, 482), (472, 454, 466, 474), (436, 437, 448, 446), (445, 442, 264, 241, 254, 422, 421, 427, 425, 430, 431, 429, 428, 426, 424, 420, 444), (430, 425, 426, 428), (427, 421, 420, 424), (551, 550, 567, 564), (721, 582, 583, 568, 569, 556, 552, 266, 257, 614, 617, 720, 718, 719), (603, 602, 592, 594, 595, 593, 572, 574, 587, 586, 588, 589, 591, 590, 578, 579, 581, 565, 567, 550, 546, 553, 557, 571, 570, 585, 584, 582, 721, 723, 722, 720, 617, 616, 615, 608, 611, 610, 609, 600), (574, 578, 590, 587), (570, 568, 583, 585), (575, 573, 558, 560, 561, 559, 543, 544, 542, 547, 551, 564, 566, 565, 581, 580, 578, 574), (571, 557, 556, 569), (257, 266, 268, 262), (262, 268, 264, 259), (604, 601, 258, 263, 539, 545, 543, 559, 563, 562, 558, 573, 577, 576, 572, 593, 597, 596, 592, 602, 605), (269, 270, 272, 271), (271, 272, 276, 275), (275, 276, 274, 273), (273, 274, 270, 269), (271, 275, 273, 269), (408, 276, 272, 406), (405, 406, 272, 270, 274, 276, 408, 407, 409, 404), (407, 408, 406, 405, 404, 409), (277, 278, 280, 279), (279, 280, 284, 283), (283, 284, 282, 281), (281, 282, 278, 277), (412, 279, 283, 414), (413, 414, 283, 281, 277, 279, 412, 415), (284, 280, 278, 282), (396, 288, 287, 395), (394, 395, 287, 285, 286, 288, 396, 393), (287, 288, 292, 291), (291, 292, 290, 289), (289, 290, 286, 285), (287, 291, 289, 285), (292, 288, 286, 290), (301, 303, 359, 360), (296, 304, 302, 295), (293, 298, 300, 294), (294, 296, 295, 293), (294, 300, 304, 296), (297, 299, 300, 298), (299, 303, 304, 300), (303, 301, 302, 304), (301, 297, 298, 302), (295, 302, 298, 293), (306, 305, 365, 366), (299, 297, 357, 358), (297, 301, 360, 357), (303, 299, 358, 359), (317, 319, 371, 372), (312, 320, 318, 311), (309, 314, 316, 310), (310, 312, 311, 309), (310, 316, 320, 312), (313, 315, 316, 314), (315, 319, 320, 316), (319, 317, 318, 320), (317, 313, 314, 318), (311, 318, 314, 309), (324, 323, 375, 376), (315, 313, 369, 370), (313, 317, 372, 369), (319, 315, 370, 371), (333, 335, 383, 384), (328, 336, 334, 327), (325, 330, 332, 326), (326, 328, 327, 325), (326, 332, 336, 328), (329, 331, 332, 330), (331, 335, 336, 332), (335, 333, 334, 336), (333, 329, 330, 334), (327, 334, 330, 325), (337, 340, 392, 389), (331, 329, 381, 382), (329, 333, 384, 381), (335, 331, 382, 383), (349, 351, 379, 380), (344, 352, 350, 343), (341, 346, 348, 342), (342, 344, 343, 341), (342, 348, 352, 344), (345, 347, 348, 346), (347, 351, 352, 348), (351, 349, 350, 352), (349, 345, 346, 350), (343, 350, 346, 341), (356, 355, 387, 388), (347, 345, 377, 378), (345, 349, 380, 377), (351, 347, 378, 379), (661, 658, 663, 662), (658, 659, 217, 227, 249, 256, 248, 660, 661, 662, 665, 666, 669, 668, 667, 664, 663), (666, 665, 664, 667), (660, 248, 217, 659), (361, 362, 358, 357), (362, 363, 359, 358), (363, 364, 360, 359), (364, 361, 357, 360), (305, 306, 362, 361), (306, 307, 363, 362), (307, 308, 364, 363), (308, 305, 361, 364), (367, 366, 365, 368), (305, 308, 368, 365), (307, 306, 366, 367), (308, 307, 367, 368), (321, 322, 370, 369), (322, 323, 371, 370), (323, 324, 372, 371), (324, 321, 369, 372), (375, 374, 373, 376), (322, 321, 373, 374), (321, 324, 376, 373), (323, 322, 374, 375), (353, 354, 378, 377), (354, 355, 379, 378), (355, 356, 380, 379), (356, 353, 377, 380), (337, 338, 382, 381), (338, 339, 383, 382), (339, 340, 384, 383), (340, 337, 381, 384), (391, 390, 389, 392), (387, 386, 385, 388), (354, 353, 385, 386), (339, 338, 390, 391), (353, 356, 388, 385), (355, 354, 386, 387), (340, 339, 391, 392), (338, 337, 389, 390), (229, 238, 395, 394), (238, 229, 244, 247), (247, 244, 393, 396), (393, 244, 229, 394), (395, 238, 247, 396), (405, 406, 224, 129, 398, 410), (405, 410, 397, 235, 406), (404, 410, 398), (397, 410, 404, 232), (401, 242, 235, 397, 400), (400, 397, 232, 240, 401), (407, 411, 403, 237, 239, 408), (407, 408, 242, 401, 402, 411), (402, 401, 240, 409, 411), (409, 403, 411), (237, 129, 418, 419), (409, 240, 232, 404), (409, 404, 398, 399, 403), (403, 399, 398, 129, 237), (408, 239, 224, 406), (406, 235, 242, 408), (412, 223, 122, 415), (413, 231, 233, 414), (223, 233, 231, 122), (415, 122, 231, 413), (414, 233, 223, 412), (416, 417, 419, 418), (224, 239, 417, 416), (239, 237, 419, 417), (129, 224, 416, 418), (420, 210, 220, 423), (210, 228, 230, 220), (230, 228, 421, 422), (421, 228, 210, 420), (423, 220, 230, 422), (426, 188, 218, 424), (188, 225, 226, 218), (226, 225, 425, 427), (425, 225, 188, 426), (218, 226, 427, 424), (429, 198, 206, 428), (198, 221, 222, 206), (222, 221, 431, 430), (431, 221, 198, 429), (206, 222, 430, 428), (432, 193, 201, 434), (193, 216, 219, 201), (219, 216, 433, 435), (433, 216, 193, 432), (434, 201, 219, 435), (172, 190, 437, 436), (172, 204, 213, 190), (213, 204, 438, 439), (438, 204, 172, 436), (190, 213, 439, 437), (178, 181, 441, 440), (178, 196, 202, 181), (444, 443, 202, 196, 445), (442, 445, 196, 178, 440), (181, 202, 443, 441), (467, 191, 450, 465), (205, 208, 191, 467, 212, 468), (208, 205, 449, 451), (464, 449, 205, 468), (450, 191, 208, 451), (469, 195, 447, 452), (207, 214, 195, 469, 215, 470), (214, 207, 446, 448), (462, 446, 207, 470), (447, 195, 214, 448), (183, 186, 457, 456), (183, 197, 200, 186), (200, 197, 458, 459), (458, 197, 183, 456), (457, 186, 200, 459), (454, 192, 199, 466), (192, 209, 468, 185, 467, 199), (212, 467, 185, 468), (468, 209, 463, 464), (463, 209, 192, 454), (465, 466, 199, 467), (455, 194, 203, 453), (194, 211, 470, 189, 469, 203), (215, 469, 189, 470), (470, 211, 461, 462), (460, 461, 211, 194, 455), (452, 453, 203, 469), (471, 152, 176, 473), (152, 184, 187, 176), (187, 184, 472, 474), (472, 184, 152, 471), (473, 176, 187, 474), (169, 174, 476, 475), (169, 180, 182, 174), (477, 479, 182, 180, 478), (478, 180, 169, 475), (174, 182, 479, 476), (166, 171, 481, 480), (166, 177, 179, 171), (179, 177, 482, 483), (482, 177, 166, 480), (171, 179, 483, 481), (484, 163, 165, 487), (163, 173, 175, 165), (486, 488, 175, 173, 485), (485, 173, 163, 484), (487, 165, 175, 488), (157, 161, 490, 489), (157, 168, 170, 161), (170, 168, 491, 492), (491, 168, 157, 489), (161, 170, 492, 490), (151, 158, 496, 495), (151, 164, 167, 158), (167, 164, 494, 493), (494, 164, 151, 495), (158, 167, 493, 496), (497, 502, 146, 154, 500), (146, 160, 162, 154), (498, 499, 162, 160, 501), (501, 160, 146, 502), (500, 154, 162, 499), (504, 686, 687, 505), (159, 683, 701, 699), (689, 688, 503, 506), (503, 688, 686, 504), (505, 687, 689, 506), (507, 141, 145, 509), (141, 153, 155, 145), (155, 153, 508, 510), (508, 153, 141, 507), (509, 145, 155, 510), (511, 135, 142, 514), (135, 149, 150, 142), (513, 515, 150, 149, 512), (512, 149, 135, 511), (514, 142, 150, 515), (133, 139, 517, 516), (133, 144, 147, 139), (519, 147, 144, 518), (518, 144, 133, 516), (139, 147, 519, 517), (130, 136, 521, 520), (130, 140, 143, 136), (143, 140, 523, 522), (523, 140, 130, 520), (521, 136, 143, 522), (525, 524, 127, 100, 528), (527, 529, 134, 137, 526), (134, 100, 127, 137), (528, 100, 134, 529), (137, 127, 524, 526), (533, 124, 119, 531), (131, 132, 532, 530), (131, 119, 124, 132), (531, 119, 131, 530), (132, 124, 533, 532), (534, 121, 115, 535), (537, 126, 128, 536), (126, 115, 121, 128), (535, 115, 126, 537), (128, 121, 534, 536), (543, 545, 117, 112, 544), (538, 541, 123, 125, 540), (123, 112, 117, 125), (542, 544, 112, 123, 541), (539, 540, 125, 117, 545), (551, 111, 106, 550), (548, 118, 120, 549), (118, 106, 111, 120), (546, 550, 106, 118, 548), (547, 549, 120, 111, 551), (557, 109, 104, 556), (114, 116, 554, 555), (114, 104, 109, 116), (552, 556, 104, 114, 555), (553, 554, 116, 109, 557), (558, 562, 103, 97, 560), (559, 561, 110, 113, 563), (110, 97, 103, 113), (560, 97, 110, 561), (113, 103, 562, 563), (566, 98, 93, 565), (567, 107, 108, 564), (107, 93, 98, 108), (565, 93, 107, 567), (108, 98, 566, 564), (570, 95, 89, 568), (569, 102, 105, 571), (102, 89, 95, 105), (568, 89, 102, 569), (105, 95, 570, 571), (572, 576, 91, 85, 574), (573, 575, 99, 101, 577), (99, 85, 91, 101), (574, 85, 99, 575), (101, 91, 576, 577), (578, 86, 65, 579), (94, 96, 580, 581), (94, 65, 86, 96), (579, 65, 94, 581), (96, 86, 578, 580), (584, 83, 80, 582), (90, 92, 585, 583), (90, 80, 83, 92), (582, 80, 90, 583), (92, 83, 584, 585), (588, 78, 74, 589), (590, 591, 87, 88, 586, 587), (87, 74, 78, 88), (589, 74, 87, 591), (88, 78, 588, 586), (592, 596, 76, 71, 594), (593, 595, 82, 84, 597), (82, 71, 76, 84), (594, 71, 82, 595), (84, 76, 596, 597), (601, 604, 73, 69, 599, 598), (602, 603, 79, 81, 605), (79, 69, 73, 81), (600, 599, 69, 79, 603), (81, 73, 604, 605), (607, 67, 59, 606), (611, 75, 77, 610), (75, 59, 67, 77), (608, 606, 59, 75, 611), (609, 610, 77, 67, 607), (613, 62, 55, 612), (70, 72, 616, 617), (70, 55, 62, 72), (614, 612, 55, 70, 617), (615, 616, 72, 62, 613), (619, 622, 60, 44, 618), (620, 621, 66, 68, 623), (66, 44, 60, 68), (618, 44, 66, 621), (68, 60, 622, 623), (625, 53, 25, 624), (63, 64, 627, 626), (63, 25, 53, 64), (624, 25, 63, 626), (64, 53, 625, 627), (629, 50, 20, 628), (631, 56, 61, 630), (56, 20, 50, 61), (628, 20, 56, 631), (61, 50, 629, 630), (633, 41, 49, 634), (41, 57, 58, 49), (632, 58, 57, 635), (635, 57, 41, 633), (49, 58, 632, 634), (636, 39, 47, 637), (39, 52, 54, 47), (638, 54, 52, 640), (639, 640, 52, 39, 636), (637, 47, 54, 638), (641, 35, 43, 642), (35, 48, 51, 43), (643, 51, 48, 644), (644, 48, 35, 641), (642, 43, 51, 643), (646, 33, 36, 647), (33, 45, 46, 36), (645, 46, 45, 648), (648, 45, 33, 646), (36, 46, 645, 647), (649, 27, 34, 650), (27, 40, 42, 34), (651, 42, 40, 653), (652, 653, 40, 27, 649), (650, 34, 42, 651), (654, 29, 31, 655), (29, 37, 38, 31), (656, 38, 37, 657), (657, 37, 29, 654), (655, 31, 38, 656), (23, 17, 659, 658), (30, 32, 661, 660), (30, 17, 23, 32), (17, 30, 660, 659), (32, 23, 658, 661), (19, 13, 663, 664), (662, 26, 28, 665), (26, 13, 19, 28), (663, 13, 26, 662), (28, 19, 664, 665), (15, 6, 667, 668), (666, 22, 24, 669), (22, 6, 15, 24), (6, 22, 666, 667), (24, 15, 668, 669), (11, 3, 671, 670), (18, 21, 673, 672), (18, 3, 11, 21), (3, 18, 672, 671), (21, 11, 670, 673), (8, 5, 675, 676), (674, 14, 16, 677), (14, 5, 8, 16), (675, 5, 14, 674), (16, 8, 676, 677), (4, 0, 679, 680), (678, 10, 12, 681), (10, 0, 4, 12), (0, 10, 678, 679), (12, 4, 680, 681), (690, 692, 717, 716), (686, 688, 707, 706), (682, 148, 695, 697), (687, 691, 704, 702), (138, 148, 687, 686), (159, 156, 688, 689), (682, 684, 690, 691), (685, 683, 693, 692), (683, 159, 689, 693), (156, 685, 692, 688), (684, 138, 686, 690), (148, 682, 691, 687), (695, 694, 696, 697), (684, 682, 697, 696), (138, 684, 696, 694), (148, 138, 694, 695), (698, 699, 701, 700), (685, 156, 698, 700), (683, 685, 700, 701), (156, 159, 699, 698), (703, 702, 704, 705), (689, 687, 702, 703), (693, 689, 703, 705), (691, 693, 705, 704), (706, 707, 709, 708), (688, 692, 710, 711), (690, 686, 706, 708), (692, 690, 708, 709), (711, 710, 712, 713), (692, 709, 712, 710), (707, 688, 711, 713), (709, 707, 713, 712), (716, 717, 715, 714), (693, 691, 714, 715), (692, 693, 715, 717), (691, 690, 716, 714), (720, 722, 2, 1, 718), (7, 9, 723, 721, 719), (7, 1, 2, 9), (718, 1, 7, 719), (9, 2, 722, 723), (724, 725, 727, 726), (726, 727, 731, 730), (730, 731, 729, 728), (728, 729, 725, 724), (726, 730, 728, 724), (731, 727, 725, 729), (732, 733, 735, 734), (734, 735, 739, 738), (738, 739, 737, 736), (736, 737, 733, 732), (734, 738, 736, 732), (739, 735, 733, 737)])
me_cube_001.polygons.foreach_set('material_index', [2, 2, 2, 0, 0, 0, 0, 2, 2, 2, 2, 2, 2, 2, 2, 2, 2, 2, 2, 2, 2, 2, 2, 2, 2, 2, 0, 0, 0, 0, 2, 0, 0, 0, 0, 0, 2, 2, 2, 2, 2, 2, 2, 2, 2, 2, 2, 2, 2, 2, 2, 2, 2, 2, 2, 2, 2, 2, 2, 2, 2, 2, 2, 2, 0, 0, 2, 3, 0, 3, 0, 0, 3, 3, 3, 3, 0, 3, 0, 3, 3, 0, 3, 3, 0, 0, 0, 3, 3, 4, 4, 4, 0, 4, 4, 4, 4, 4, 4, 5, 4, 4, 4, 4, 4, 4, 0, 4, 4, 4, 4, 4, 4, 0, 4, 4, 4, 4, 4, 4, 0, 4, 4, 4, 4, 4, 4, 0, 4, 4, 4, 4, 4, 4, 0, 4, 4, 4, 4, 4, 4, 0, 4, 4, 4, 2, 2, 2, 2, 4, 4, 4, 4, 4, 4, 4, 4, 5, 5, 5, 5, 0, 0, 0, 0, 0, 0, 0, 0, 0, 0, 0, 0, 0, 0, 0, 0, 0, 0, 0, 0, 0, 0, 0, 0, 5, 5, 5, 5, 5, 0, 0, 0, 0, 0, 0, 0, 0, 0, 0, 0, 0, 0, 0, 0, 0, 0, 0, 5, 0, 0, 5, 0, 0, 0, 0, 6, 0, 0, 0, 0, 8, 0, 0, 0, 0, 0, 0, 0, 0, 0, 7, 0, 0, 0, 0, 6, 0, 0, 0, 0, 6, 0, 0, 0, 0, 0, 0, 0, 0, 0, 0, 0, 0, 0, 0, 6, 0, 0, 0, 0, 0, 7, 0, 0, 0, 0, 0, 6, 0, 0, 0, 0, 6, 0, 0, 0, 0, 6, 0, 0, 0, 0, 7, 0, 0, 0, 0, 7, 0, 0, 0, 0, 7, 0, 0, 0, 0, 6, 0, 0, 0, 0, 6, 0, 0, 0, 0, 0, 0, 0, 0, 0, 6, 0, 0, 0, 0, 8, 0, 0, 0, 0, 6, 0, 0, 0, 0, 7, 0, 0, 0, 0, 0, 6, 0, 0, 0, 0, 7, 0, 0, 0, 0, 7, 0, 0, 0, 0, 7, 0, 0, 0, 0, 7, 0, 0, 0, 0, 6, 0, 0, 0, 0, 8, 0, 0, 0, 0, 6, 0, 0, 0, 0, 7, 0, 0, 0, 0, 6, 0, 0, 0, 0, 6, 0, 0, 0, 0, 7, 0, 0, 0, 0, 7, 0, 0, 0, 0, 6, 0, 0, 0, 0, 6, 0, 0, 0, 0, 6, 0, 0, 0, 0, 7, 0, 0, 0, 0, 7, 0, 0, 0, 0, 6, 0, 0, 0, 0, 8, 0, 0, 0, 7, 0, 0, 0, 0, 8, 0, 0, 0, 0, 7, 0, 0, 0, 0, 7, 0, 0, 0, 0, 6, 0, 0, 0, 0, 7, 0, 0, 0, 0, 0, 7, 0, 0, 0, 0, 7, 0, 0, 0, 0, 7, 0, 0, 0, 0, 7, 0, 0, 0, 0, 7, 0, 0, 0, 0, 7, 0, 0, 7, 0, 0, 0, 0, 0, 0, 0, 0, 0, 0, 0, 0, 0, 0, 0, 0, 0, 0, 0, 0, 0, 0, 7, 0, 0, 0, 7, 0, 7, 0, 0, 7, 7, 0, 0, 9, 9, 9, 9, 9, 0, 10, 0, 10, 0, 10, 0, 10, 10, 10, 0, 10])
_uv = me_cube_001.uv_layers.new(name='UVMap')
_uv.uv.foreach_set('vector', [0.6774, 0.5, 0.7916, 0.5, 0.7851, 1.569, 0.6774, 1.569, -0.07647, -0.4775, -0.07647, -0.4775, 0.02199, -0.4775, 0.02199, -0.3118, 0.0165, -0.3118, 0.0165, -0.2363, 0.02199, -0.2363, 0.02199, -0.1189, 0.0165, -0.1189, 0.0165, -0.08593, -0.01775, 0.5, -0.1273, 0.5, -0.1287, -0.6013, -0.01775, -0.6013, 0.322, 0.625, 0.375, 0.625, 0.375, 0.75, 0.322, 0.75, 0.5, 2.056, 0.5, -0.8605, -2.002, -0.9089, -2.002, -0.9089, 0.5, 2.056, 3.002, -0.9089, 0.5, -0.8605, 0.322, 0.5, 0.375, 0.5, 0.375, 0.625, 0.322, 0.625, -0.01775, 1.601, -0.1287, 1.601, -0.1273, 0.5, -0.01775, 0.5, -0.01448, 1.014, -0.01448, 1.234, -0.01775, 1.601, -0.01775, 0.5, 0.8005, 0.5, 0.6326, 1.014, 0.4733, 1.014, 0.3816, 1.064, 0.3816, 1.014, 0.2223, 1.014, 0.2223, 1.234, 0.1448, 1.234, 0.1448, 1.014, 0.4733, 1.234, 0.6326, 1.234, 0.8005, 1.601, -0.01775, 1.601, -0.01448, 1.234, 0.1448, 1.234, 0.2223, 1.234, 0.3816, 1.234, 0.3816, 1.064, 0.4733, 1.014, 0.4733, 1.234, 0.3816, 1.234, 0.6326, 1.014, 0.8005, 0.5, 0.8005, 1.601, 0.6326, 1.234, -0.01448, -0.09242, -0.01448, 0.1278, -0.01775, 0.5, -0.01775, -0.6013, 0.8005, -0.6013, 0.6326, -0.09242, 0.4733, -0.09242, 0.3816, -0.03747, 0.3816, -0.09242, 0.2223, -0.09242, 0.2223, 0.1278, 0.1448, 0.1278, 0.1448, -0.09242, 0.4733, 0.1278, 0.6326, 0.1278, 0.8005, 0.5, -0.01775, 0.5, -0.01448, 0.1278, 0.1448, 0.1278, 0.2223, 0.1278, 0.3816, 0.1278, 0.3816, -0.03747, 0.4733, -0.09242, 0.4733, 0.1278, 0.3816, 0.1278, 0.6326, -0.09242, 0.8005, -0.6013, 0.8005, 0.5, 0.6326, 0.1278, 0.4579, -0.2363, 0.3737, -0.2363, 0.3737, -0.3118, 0.4579, -0.3118, 0.2323, -0.1189, 0.2323, -0.06281, 0.1579, -0.06281, 0.1579, -0.1189, 0.02199, -0.1189, 0.02199, -0.2363, 0.1579, -0.2363, 0.2323, -0.2363, 0.3737, -0.2363, 0.4579, -0.2363, 0.5993, -0.2363, 0.5993, -0.3118, 0.4579, -0.3118, 0.3737, -0.3118, 0.2323, -0.3118, 0.1579, -0.3118, 0.02199, -0.3118, 0.02199, -0.4775, 0.7483, -0.4775, 0.7483, -0.06281, 0.5993, -0.06281, 0.5993, -0.1189, 0.4579, -0.1189, 0.4579, -0.06281, 0.3737, -0.06281, 0.3737, -0.1189, 0.2323, -0.2363, 0.1579, -0.2363, 0.1579, -0.3118, 0.2323, -0.3118, 0.2009, 1.212, 0.2009, 0.9987, 0.2899, 0.9987, 0.2899, 1.212, 0.0463, 0.9987, -0.1167, 0.5, 0.6774, 0.5, 0.6774, 1.569, -0.1167, 1.569, 0.0463, 1.212, 0.2009, 1.212, 0.2899, 1.212, 0.4445, 1.212, 0.5197, 1.212, 0.6743, 1.212, 0.6743, 0.9987, 0.5197, 0.9987, 0.4445, 0.9987, 0.2899, 0.9987, 0.2009, 0.9987, 0.5197, 1.212, 0.4445, 1.212, 0.4445, 0.9987, 0.5197, 0.9987, 0.0463, 1.212, -0.1167, 1.569, -0.1167, 0.5, 0.0463, 0.9987, 0.3737, 1.25, 0.2323, 1.25, 0.2323, 1.122, 0.3737, 1.122, 0.3737, 1.102, 0.4579, 1.102, 0.4579, 1.122, 0.5993, 1.122, 0.5993, 1.25, 0.4579, 1.25, 0.4579, 1.326, 0.3737, 1.326, 0.5993, 1.122, 0.5993, 1.102, 0.7483, 1.102, 0.7483, 1.478, 0.02199, 1.478, 0.02199, 1.326, 0.1579, 1.326, 0.2323, 1.326, 0.3737, 1.326, 0.4579, 1.326, 0.5993, 1.326, 0.5993, 1.25, 0.1579, 1.25, 0.02199, 1.25, 0.02199, 1.122, 0.1579, 1.122, 0.1579, 1.102, 0.2323, 1.102, 0.2323, 1.122, 0.2323, 1.25, 0.2323, 1.326, 0.1579, 1.326, 0.125, 0.5, 0.173, 0.5, 0.173, 0.625, 0.125, 0.625, 4.604, 3.485, -3.599, 3.485, -2.023, -1.985, 2.864, -1.985, 2.916, 3.213, -2.077, 3.213, -3.687, -2.213, 4.695, -2.213, 0.125, 0.625, 0.173, 0.625, 0.173, 0.75, 0.125, 0.75, 0.0165, 1.326, 0.02199, 1.326, 0.02199, 1.478, -0.07647, 1.478, -0.07647, 1.477, 0.01674, 1.122, 0.02199, 1.122, 0.02199, 1.25, 0.0165, 1.25, 0.2443, 0.2232, 0.5, 0.2222, 0.5, 2.051, -1.987, -0.8959, 0.5, -0.9055, 0.5, 0.03167, 0.2443, 0.03167, 0.5, 0.03167, 0.5, 0.2222, 0.2443, 0.2232, 0.2443, 0.03167, 0.5, 2.051, -1.987, -0.8959, -1.987, -0.8959, 0.7457, 0.03167, 0.5, 0.03167, 0.5, -0.9055, 2.987, -0.8959, 0.5, 2.051, 0.5, 0.2222, 0.7457, 0.2232, 0.7457, 0.1713, 0.7457, 0.1713, 0.7457, 0.2232, 0.5, 0.2222, 0.5, 0.03167, 0.7457, 0.03167, 0.1422, 1.515, 0.005133, 1.515, 0.005133, 1.353, 0.1422, 1.353, 0.2144, 1.353, 0.1422, 1.353, 0.1422, 1.106, 0.2144, 1.106, 0.1422, 0.9176, 0.1422, 1.106, 0.005133, 1.106, 0.005133, 0.9176, 0.4331, 0.9176, 0.5702, 0.9176, 0.5702, 1.106, 0.4331, 1.106, 0.4331, 1.353, 0.5296, 1.353, 0.1422, 1.515, 0.1422, 1.353, 0.2144, 1.353, 0.3515, 1.353, 0.3515, 1.106, 0.3515, 0.9176, 0.3515, 0.9176, 0.3515, 0.9176, 0.3515, 0.8136, 0.4331, 0.8136, 0.3103, 0.633, 0.3515, 0.8136, 0.2144, 0.8136, 0.2144, 0.633, 0.1202, 0.159, 0.1422, 0.3859, 0.005133, 0.3857, 0.005133, 0.1592, 0.005133, -0.1094, 0.09397, -0.1102, 0.11, 0.05493, 0.005133, 0.05539, 0.4331, 0.05451, 0.4331, -0.1106, 0.5702, -0.1103, 0.5702, 0.05488, 0.1065, -0.5356, 0.1422, -0.3604, 0.005133, -0.3588, 0.005133, -0.5347, 0.2144, -0.5359, 0.2144, -0.361, 0.1422, -0.3604, 0.1065, -0.5356, 0.1422, -0.5358, 0.1422, -0.6392, 0.2144, -0.6392, 0.005133, 0.8136, 0.005133, 0.8136, 0.005133, 0.9176, 0.005133, 1.106, 0.005133, 1.353, 0.005133, 1.515, 0.005133, 1.619, 0.01046, 1.848, -0.08501, 1.848, -0.08501, -0.8474, -0.08501, -0.8476, 0.7147, -0.8476, 0.7147, -0.3297, 0.7147, 1.276, 0.5702, 1.336, 0.5702, 1.106, 0.5702, 0.9176, 0.5702, 0.8136, 0.5702, 0.633, 0.5702, 0.3859, 0.4331, 0.3858, 0.3515, -0.1114, 0.4331, -0.1106, 0.4331, 0.05451, 0.4331, 0.1587, 0.5702, 0.159, 0.5702, 0.05488, 0.5702, -0.1103, 0.5702, -0.3574, 0.5702, -0.5341, 0.5702, -0.6382, 0.4331, -0.6383, 0.3515, -0.6385, 0.2144, -0.6392, 0.1422, -0.6392, 0.005133, -0.6403, 0.005133, -0.5347, 0.005133, -0.3588, 0.005133, -0.1094, 0.005133, 0.05539, 0.005133, 0.1592, 0.005133, 0.3857, 0.005133, 0.633, 0.005133, 0.8136, 0.4331, -0.5343, 0.5702, -0.5341, 0.5702, -0.3574, 0.4331, -0.3576, 0.3515, -0.3575, 0.2144, -0.361, 0.2144, -0.5359, 0.3515, -0.5345, 0.3515, -0.6385, 0.4331, -0.6383, 0.4331, -0.1106, 0.3515, -0.1114, 0.3515, -0.3575, 0.4331, -0.3576, 0.2144, 0.8136, 0.2144, 0.8136, 0.2144, 0.8136, 0.2144, 0.9176, 0.2144, 1.106, 0.1422, 1.106, 0.1422, 0.9176, 0.1422, 0.9176, 0.1422, 0.9176, 0.1422, 0.8136, 0.1422, 0.6329, 0.1422, 0.3859, 0.1202, 0.159, 0.1422, 0.1584, 0.1422, 0.05442, 0.11, 0.05493, 0.09397, -0.1102, 0.1422, -0.1135, 0.1422, -0.3604, 0.2144, -0.361, 0.2144, -0.1096, 0.2144, 0.05501, 0.2144, 0.1584, 0.3515, 0.1584, 0.3515, 0.05391, 0.3515, -0.1114, 0.4331, 0.3858, 0.4331, 0.633, 0.4331, 0.8136, 0.3515, 0.8136, 0.3515, 0.8136, 0.3103, 0.633, 0.3515, 0.633, 0.3515, 0.3856, 0.2144, 0.3855, 0.2144, 0.633, 0.2144, 0.05501, 0.2144, -0.1096, 0.3515, -0.1114, 0.3515, 0.05391, 0.5702, 0.8136, 0.4331, 0.8136, 0.4331, 0.633, 0.5702, 0.633, 0.1422, 0.6329, 0.1422, 0.8136, 0.005133, 0.8136, 0.005133, 0.633, 0.3515, 1.106, 0.2144, 1.106, 0.2144, 0.9176, 0.3515, 0.9176, 0.5702, 1.353, 0.5702, 1.336, 0.7147, 1.276, 0.7147, 1.848, 0.01046, 1.848, 0.005133, 1.619, 0.1422, 1.619, 0.2144, 1.619, 0.3515, 1.619, 0.4331, 1.619, 0.5702, 1.619, 0.5702, 1.515, 0.4331, 1.515, 0.3515, 1.515, 0.2144, 1.515, 0.1422, 1.515, 0.5296, 1.353, 0.4331, 1.619, 0.3515, 1.619, 0.3515, 1.515, 0.4331, 1.515, 0.2144, 1.619, 0.1422, 1.619, 0.1422, 1.515, 0.2144, 1.515, 0.2323, 0.06036, 0.3737, 0.06036, 0.3737, 0.197, 0.2323, 0.197, 0.5993, 0.7396, 0.5993, 0.5828, 0.5993, 0.4035, 0.5993, 0.2725, 0.5993, 0.197, 0.5993, 0.06036, 0.5993, -0.06281, 0.7483, -0.06281, 0.7483, 1.102, 0.5993, 1.102, 0.5993, 0.9426, 0.5993, 0.815, 0.7389, 0.815, 0.7389, 0.7396, 0.1579, 0.9426, 0.02199, 0.9426, 0.02199, 0.8228, 0.1579, 0.8228, 0.1579, 0.7474, 0.02199, 0.7474, 0.02199, 0.5828, 0.1579, 0.5828, 0.2523, 0.7474, 0.2323, 0.7474, 0.2323, 0.8228, 0.3737, 0.8228, 0.3737, 0.7474, 0.3451, 0.7474, 0.2323, 0.5828, 0.3737, 0.5828, 0.3737, 0.4035, 0.3737, 0.2725, 0.3737, 0.197, 0.3737, 0.06036, 0.3737, -0.06281, 0.4579, -0.06281, 0.4579, 0.06036, 0.4579, 0.197, 0.4579, 0.2725, 0.4579, 0.4035, 0.4579, 0.5828, 0.5993, 0.5828, 0.5993, 0.7396, 0.5598, 0.7396, 0.5598, 0.815, 0.5993, 0.815, 0.5993, 0.9426, 0.4579, 0.9426, 0.4579, 1.102, 0.3737, 1.102, 0.3737, 0.9426, 0.2323, 0.9426, 0.2323, 1.102, 0.1579, 1.102, 0.1579, 0.5828, 0.2323, 0.5828, 0.3451, 0.7474, 0.2523, 0.7474, 0.4579, 0.2725, 0.5993, 0.2725, 0.5993, 0.4035, 0.4579, 0.4035, 0.1579, 0.4035, 0.02199, 0.4035, 0.02199, 0.2725, 0.1579, 0.2725, 0.1579, 0.197, 0.02199, 0.197, 0.02199, 0.06036, 0.1579, 0.06036, 0.1579, -0.06281, 0.2323, -0.06281, 0.2323, 0.06036, 0.2323, 0.197, 0.2323, 0.2725, 0.3737, 0.2725, 0.3737, 0.4035, 0.2323, 0.4035, 0.2323, 0.5828, 0.1579, 0.5828, 0.4579, 0.197, 0.4579, 0.06036, 0.5993, 0.06036, 0.5993, 0.197, 0.173, 0.5, 0.322, 0.5, 0.322, 0.625, 0.173, 0.625, 0.173, 0.625, 0.322, 0.625, 0.322, 0.75, 0.173, 0.75, 0.0165, 1.122, 0.01674, 1.122, -0.07647, 1.477, -0.07647, -0.4775, 0.0165, -0.08593, 0.0165, 0.06036, 0.02199, 0.06036, 0.02199, 0.197, 0.0165, 0.197, 0.0165, 0.2725, 0.02199, 0.2725, 0.02199, 0.4035, 0.0165, 0.4035, 0.0165, 0.5828, 0.02199, 0.5828, 0.02199, 0.7474, 0.0165, 0.7474, 0.0165, 0.8228, 0.02199, 0.8228, 0.02199, 0.9426, 0.0165, 0.9426, 0.9672, -0.8673, 0.9309, 1.154, 0.03276, 1.117, 0.06906, -0.9036, 0.1146, 0.699, 0.1135, 0.3057, 0.8854, 0.301, 0.8865, 0.6943, 1.046, -0.6062, 1.048, 1.855, -0.04612, 1.856, -0.04759, -0.6047, 0.375, 0.75, 0.625, 0.75, 0.625, 1.0, 0.375, 1.0, 0.125, 0.5, 0.375, 0.5, 0.375, 0.75, 0.125, 0.75, 1.332, -0.3674, 1.366, -0.7818, 1.379, 2.019, 1.342, 1.681, 0.9006, 1.686, 1.342, 1.681, 1.379, 2.019, 0.1342, 2.032, 0.1212, -0.7687, 1.366, -0.7818, 1.332, -0.3674, 1.184, -0.3658, 0.7996, -0.3618, 0.8091, 1.687, 1.184, -0.3658, 1.332, -0.3674, 1.342, 1.681, 0.9006, 1.686, 0.8091, 1.687, 0.7996, -0.3618, 1.446, -0.4685, 1.431, 1.446, -0.4438, 1.461, -0.429, -0.454, 0.01797, 1.21, -0.001936, -0.4399, 0.982, -0.4598, 1.002, 1.19, 1.814, 1.789, 1.798, -0.7758, -0.8168, -0.7978, -0.7465, 1.685, 0.375, 0.75, 0.625, 0.75, 0.625, 1.0, 0.375, 1.0, 1.393, 1.202, 1.408, 1.432, 1.396, -0.4721, 1.384, -0.1914, 0.6116, -0.1802, 1.384, -0.1914, 1.396, -0.4721, -0.4083, -0.4461, -0.3961, 1.459, 1.408, 1.432, 1.393, 1.202, 0.6206, 1.213, 0.625, 0.5, 0.875, 0.5, 0.875, 0.75, 0.625, 0.75, 0.1717, 0.7389, 0.1249, 0.9574, 0.132, -0.7146, 0.1658, -0.4606, 0.4837, -0.4797, 0.1658, -0.4606, 0.132, -0.7146, 0.8751, -0.7074, 0.868, 0.9646, 0.1249, 0.9574, 0.1717, 0.7389, 0.4896, 0.7198, 0.1486, 0.02363, 0.8514, 0.02363, 0.8514, 0.7264, 0.1486, 0.7264, 0.375, 0.5, 0.625, 0.5, 0.625, 0.75, 0.375, 0.75, 0.375, 0.75, 0.625, 0.75, 0.625, 1.0, 0.375, 1.0, 0.7109, -0.4162, 0.7135, 1.664, -0.2109, 1.666, -0.2135, -0.4137, 1.261, -0.5162, 1.256, 1.771, 0.2391, 1.766, 0.2442, -0.5213, 0.4313, 0.4988, 0.5687, 0.4988, 0.5687, 0.9168, 0.4313, 0.9168, 0.5764, -0.08324, 0.5764, 0.4802, 0.4236, 0.4802, 0.4236, -0.08324, 0.4236, -0.08324, 0.4236, 0.4802, 0.5764, 0.4802, 0.5764, -0.08324, 0.125, 0.5, 0.375, 0.5, 0.375, 0.75, 0.125, 0.75, 0.4799, -0.08324, 0.4799, 0.4802, 0.5201, 0.4802, 0.5201, -0.08324, 0.4313, 0.4988, 0.5687, 0.4988, 0.5764, 0.4802, 0.4236, 0.4802, 0.4902, 0.4988, 0.5098, 0.4988, 0.5201, 0.4802, 0.4799, 0.4802, 0.5687, 0.4988, 0.4313, 0.4988, 0.4236, 0.4802, 0.5764, 0.4802, 0.5098, 0.4988, 0.4902, 0.4988, 0.4799, 0.4802, 0.5201, 0.4802, 0.5201, -0.08324, 0.5201, 0.4802, 0.4799, 0.4802, 0.4799, -0.08324, 0.8255, 0.6629, 0.1745, 0.6629, 0.1745, 0.2828, 0.8255, 0.2828, 0.5687, 0.4988, 0.4313, 0.4988, 0.4313, 0.9168, 0.5687, 0.9168, 0.4902, 0.4988, 0.5098, 0.4988, 0.5098, 0.9168, 0.4902, 0.9168, 0.5098, 0.4988, 0.4902, 0.4988, 0.4902, 0.9168, 0.5098, 0.9168, 0.4313, 0.5335, 0.5687, 0.5335, 0.5687, 0.9515, 0.4313, 0.9515, 0.5764, -0.04851, 0.5764, 0.515, 0.4236, 0.515, 0.4236, -0.04851, 0.4236, -0.04851, 0.4236, 0.515, 0.5764, 0.515, 0.5764, -0.04851, 0.125, 0.5, 0.375, 0.5, 0.375, 0.75, 0.125, 0.75, 0.4799, -0.04851, 0.4799, 0.515, 0.5201, 0.515, 0.5201, -0.04851, 0.4313, 0.5335, 0.5687, 0.5335, 0.5764, 0.515, 0.4236, 0.515, 0.4902, 0.5335, 0.5098, 0.5335, 0.5201, 0.515, 0.4799, 0.515, 0.5687, 0.5335, 0.4313, 0.5335, 0.4236, 0.515, 0.5764, 0.515, 0.5098, 0.5335, 0.4902, 0.5335, 0.4799, 0.515, 0.5201, 0.515, 0.5201, -0.04851, 0.5201, 0.515, 0.4799, 0.515, 0.4799, -0.04851, 0.7009, 0.7344, 0.7009, 0.5156, 0.7009, 0.5156, 0.7009, 0.7344, 0.5687, 0.5335, 0.4313, 0.5335, 0.4313, 0.9515, 0.5687, 0.9515, 0.4902, 0.5335, 0.5098, 0.5335, 0.5098, 0.9515, 0.4902, 0.9515, 0.5098, 0.5335, 0.4902, 0.5335, 0.4902, 0.9515, 0.5098, 0.9515, 0.4313, 0.5335, 0.5687, 0.5335, 0.5687, 0.9515, 0.4313, 0.9515, 0.5764, -0.04851, 0.5764, 0.515, 0.4236, 0.515, 0.4236, -0.04851, 0.4236, -0.04851, 0.4236, 0.515, 0.5764, 0.515, 0.5764, -0.04851, 0.125, 0.5, 0.375, 0.5, 0.375, 0.75, 0.125, 0.75, 0.3257, -0.04851, 0.3257, 0.515, 0.3659, 0.515, 0.3659, -0.04851, 0.4313, 0.5335, 0.5687, 0.5335, 0.5764, 0.515, 0.4236, 0.515, 0.336, 0.5335, 0.3556, 0.5335, 0.3659, 0.515, 0.3257, 0.515, 0.5687, 0.5335, 0.4313, 0.5335, 0.4236, 0.515, 0.5764, 0.515, 0.3556, 0.5335, 0.336, 0.5335, 0.3257, 0.515, 0.3659, 0.515, 0.3659, -0.04851, 0.3659, 0.515, 0.3257, 0.515, 0.3257, -0.04851, 0.8014, 0.735, 0.6986, 0.735, 0.6986, 0.735, 0.8014, 0.735, 0.5687, 0.5335, 0.4313, 0.5335, 0.4313, 0.9515, 0.5687, 0.9515, 0.336, 0.5335, 0.3556, 0.5335, 0.3556, 0.9515, 0.336, 0.9515, 0.3556, 0.5335, 0.336, 0.5335, 0.336, 0.9515, 0.3556, 0.9515, 0.4313, 0.5335, 0.5687, 0.5335, 0.5687, 0.9515, 0.4313, 0.9515, 0.5764, -0.04851, 0.5764, 0.515, 0.4236, 0.515, 0.4236, -0.04851, 0.4236, -0.04851, 0.4236, 0.515, 0.5764, 0.515, 0.5764, -0.04851, 0.125, 0.5, 0.375, 0.5, 0.375, 0.75, 0.125, 0.75, 0.6341, -0.04851, 0.6341, 0.515, 0.6743, 0.515, 0.6743, -0.04851, 0.4313, 0.5335, 0.5687, 0.5335, 0.5764, 0.515, 0.4236, 0.515, 0.6444, 0.5335, 0.664, 0.5335, 0.6743, 0.515, 0.6341, 0.515, 0.5687, 0.5335, 0.4313, 0.5335, 0.4236, 0.515, 0.5764, 0.515, 0.664, 0.5335, 0.6444, 0.5335, 0.6341, 0.515, 0.6743, 0.515, 0.6743, -0.04851, 0.6743, 0.515, 0.6341, 0.515, 0.6341, -0.04851, 0.7098, 0.7321, 0.7098, 0.5179, 0.7098, 0.5179, 0.7098, 0.7321, 0.5687, 0.5335, 0.4313, 0.5335, 0.4313, 0.9515, 0.5687, 0.9515, 0.6444, 0.5335, 0.664, 0.5335, 0.664, 0.9515, 0.6444, 0.9515, 0.664, 0.5335, 0.6444, 0.5335, 0.6444, 0.9515, 0.664, 0.9515, 0.2009, 0.1388, 0.2009, -0.07489, 0.2899, -0.07489, 0.2899, 0.1388, 0.2009, -0.07489, 0.0463, -0.07489, -0.1167, -0.5687, 0.7851, -0.5687, 0.7916, 0.5, 0.6774, 0.5, -0.1167, 0.5, 0.0463, 0.1388, 0.2009, 0.1388, 0.2899, 0.1388, 0.4445, 0.1388, 0.5197, 0.1388, 0.6743, 0.1388, 0.6743, -0.07489, 0.5197, -0.07489, 0.4445, -0.07489, 0.2899, -0.07489, 0.5197, 0.1388, 0.4445, 0.1388, 0.4445, -0.07489, 0.5197, -0.07489, 0.0463, 0.1388, -0.1167, 0.5, -0.1167, -0.5687, 0.0463, -0.07489, 0.4908, 0.3989, 0.4908, 0.6011, 0.4902, 0.6021, 0.4902, 0.3979, 0.4908, 0.6011, 0.5092, 0.6011, 0.5098, 0.6021, 0.4902, 0.6021, 0.5092, 0.6011, 0.5092, 0.3989, 0.5098, 0.3979, 0.5098, 0.6021, 0.5092, 0.3989, 0.4908, 0.3989, 0.4902, 0.3979, 0.5098, 0.3979, 0.4659, 0.01659, 0.4659, 0.9834, 0.4547, 1.0, 0.4547, 1.49e-07, 0.4931, 0.5977, 0.5069, 0.5977, 0.5092, 0.6011, 0.4908, 0.6011, 0.5341, 0.9834, 0.5341, 0.01659, 0.5453, 1.49e-07, 0.5453, 1.0, 0.5069, 0.4023, 0.4931, 0.4023, 0.4908, 0.3989, 0.5092, 0.3989, 0.5341, 0.9834, 0.4659, 0.9834, 0.4659, 0.01659, 0.5341, 0.01659, 0.4659, 0.6629, 0.5341, 0.6629, 0.5341, 0.2828, 0.4659, 0.2828, 0.5341, 0.6629, 0.4659, 0.6629, 0.4659, 0.2828, 0.5341, 0.2828, 0.1745, 0.6629, 0.8255, 0.6629, 0.8255, 0.2828, 0.1745, 0.2828, 0.7991, 0.7344, 0.7991, 0.5156, 0.8108, 0.5125, 0.8108, 0.7375, 0.7991, 0.5156, 0.7009, 0.5156, 0.6892, 0.5125, 0.8108, 0.5125, 0.7009, 0.5156, 0.7009, 0.7344, 0.6892, 0.7375, 0.6892, 0.5125, 0.7009, 0.7344, 0.7991, 0.7344, 0.8108, 0.7375, 0.6892, 0.7375, 0.7009, 0.5156, 0.7991, 0.5156, 0.7991, 0.7344, 0.7009, 0.7344, 0.7991, 0.5156, 0.7991, 0.7344, 0.7991, 0.7344, 0.7991, 0.5156, 0.7991, 0.7344, 0.7009, 0.7344, 0.7009, 0.7344, 0.7991, 0.7344, 0.7009, 0.5156, 0.7991, 0.5156, 0.7991, 0.5156, 0.7009, 0.5156, 0.7902, 0.7321, 0.7902, 0.5179, 0.8108, 0.5125, 0.8108, 0.7375, 0.7902, 0.5179, 0.7098, 0.5179, 0.6892, 0.5125, 0.8108, 0.5125, 0.7098, 0.5179, 0.7098, 0.7321, 0.6892, 0.7375, 0.6892, 0.5125, 0.7098, 0.7321, 0.7902, 0.7321, 0.8108, 0.7375, 0.6892, 0.7375, 0.8014, 0.735, 0.8014, 0.515, 0.8108, 0.5125, 0.8108, 0.7375, 0.8014, 0.515, 0.6986, 0.515, 0.6892, 0.5125, 0.8108, 0.5125, 0.6986, 0.515, 0.6986, 0.735, 0.6892, 0.7375, 0.6892, 0.5125, 0.6986, 0.735, 0.8014, 0.735, 0.8108, 0.7375, 0.6892, 0.7375, 0.6986, 0.515, 0.8014, 0.515, 0.8014, 0.735, 0.6986, 0.735, 0.7098, 0.5179, 0.7902, 0.5179, 0.7902, 0.7321, 0.7098, 0.7321, 0.7902, 0.5179, 0.7902, 0.7321, 0.7902, 0.7321, 0.7902, 0.5179, 0.6986, 0.515, 0.8014, 0.515, 0.8014, 0.515, 0.6986, 0.515, 0.7902, 0.7321, 0.7098, 0.7321, 0.7098, 0.7321, 0.7902, 0.7321, 0.7098, 0.5179, 0.7902, 0.5179, 0.7902, 0.5179, 0.7098, 0.5179, 0.6986, 0.735, 0.6986, 0.515, 0.6986, 0.515, 0.6986, 0.735, 0.8014, 0.515, 0.8014, 0.735, 0.8014, 0.735, 0.8014, 0.515, 0.375, 0.25, 0.625, 0.25, 0.625, 0.211, 0.375, 0.211, 0.625, 0.25, 0.375, 0.25, 0.375, 0.5, 0.625, 0.5, 0.625, 0.5, 0.375, 0.5, 0.375, 0.5387, 0.625, 0.5387, 0.375, 0.5387, 0.375, 0.5, 0.125, 0.5, 0.125, 0.539, 0.875, 0.539, 0.875, 0.5, 0.625, 0.5, 0.625, 0.5387, 0.418, 0.0, 0.625, 0.0, 0.625, 0.0, 0.375, 0.25, 0.375, 0.25, 0.3837, 0.0, 0.418, 0.0, 0.3837, 0.0, 0.4612, 0.0, 0.625, 0.0, 0.625, 0.0, 0.375, 0.25, 0.3837, 0.0, 0.375, 0.25, 0.4612, 0.0, 0.3837, 0.0, 0.375, 0.25, 0.375, 0.25, 0.4612, 0.25, 0.625, 0.25, 0.625, 0.25, 0.4612, 0.25, 0.4607, 0.25, 0.4607, 0.25, 0.4612, 0.25, 0.375, 0.5, 0.375, 0.5, 0.4612, 0.25, 0.5553, 0.5, 0.3838, 0.5, 0.375, 0.75, 0.375, 0.75, 0.625, 0.5, 0.625, 0.5, 0.5553, 0.5, 0.625, 0.5, 0.625, 0.5, 0.4612, 0.5, 0.4378, 0.5, 0.3838, 0.5, 0.4378, 0.5, 0.4612, 0.5, 0.375, 0.75, 0.375, 0.75, 0.3838, 0.5, 0.375, 0.75, 0.375, 0.75, 0.3838, 0.5, 0.375, 0.75, 0.125, 0.75, 0.125, 0.75, 0.375, 0.75, 0.375, 0.7088, 0.375, 0.5, 0.125, 0.5, 0.125, 0.7091, 0.375, 0.7088, 0.125, 0.7091, 0.125, 0.732, 0.2525, 0.7308, 0.375, 0.732, 0.375, 0.732, 0.2525, 0.7308, 0.125, 0.732, 0.125, 0.75, 0.375, 0.75, 0.625, 0.6966, 0.625, 0.75, 0.875, 0.75, 0.875, 0.697, 0.875, 0.697, 0.875, 0.5, 0.625, 0.5, 0.625, 0.6966, 0.625, 0.0, 0.625, 0.0, 0.375, 0.25, 0.375, 0.25, 0.375, 0.75, 0.375, 0.75, 0.625, 0.5, 0.625, 0.5, 0.625, 0.75, 0.625, 0.75, 0.375, 1.0, 0.375, 1.0, 0.125, 0.7271, 0.125, 0.75, 0.375, 0.75, 0.375, 0.7268, 0.625, 0.7147, 0.625, 0.75, 0.875, 0.75, 0.875, 0.715, 0.625, 0.75, 0.625, 0.75, 0.375, 1.0, 0.375, 1.0, 0.875, 0.75, 0.625, 0.75, 0.625, 0.75, 0.875, 0.75, 0.625, 0.5, 0.375, 0.75, 0.375, 0.75, 0.625, 0.5, 0.375, 0.25, 0.625, 0.0, 0.625, 0.0, 0.375, 0.25, 0.375, 0.22, 0.375, 0.25, 0.625, 0.25, 0.625, 0.22, 0.3207, 2.98e-08, 0.6715, -0.004348, 0.6754, 1.0, 0.3207, 1.0, 0.625, 0.5, 0.375, 0.5, 0.375, 0.53, 0.625, 0.53, 0.375, 0.53, 0.375, 0.5, 0.125, 0.5, 0.125, 0.53, 0.875, 0.53, 0.875, 0.5, 0.625, 0.5, 0.625, 0.53, 0.375, 0.22, 0.375, 0.25, 0.625, 0.25, 0.625, 0.22, 0.01388, 0.003497, 1.002, 0.009924, 1.002, 1.003, -0.001681, 1.003, 0.625, 0.5, 0.375, 0.5, 0.375, 0.53, 0.625, 0.53, 0.375, 0.53, 0.375, 0.5, 0.125, 0.5, 0.125, 0.53, 0.875, 0.5, 0.625, 0.5, 0.625, 0.53, 0.875, 0.53, 0.375, 0.22, 0.375, 0.25, 0.625, 0.25, 0.625, 0.22, 0.375, 0.25, 0.375, 0.5, 0.625, 0.5, 0.625, 0.25, 0.625, 0.5, 0.375, 0.5, 0.375, 0.53, 0.625, 0.53, 0.375, 0.53, 0.375, 0.5, 0.125, 0.5, 0.125, 0.53, 0.875, 0.5, 0.625, 0.5, 0.625, 0.53, 0.875, 0.53, 0.375, 0.22, 0.375, 0.25, 0.625, 0.25, 0.625, 0.22, 0.1043, 0.02826, 0.9254, 0.03475, 0.9262, 0.9492, 0.1062, 0.9502, 0.625, 0.5, 0.375, 0.5, 0.375, 0.53, 0.625, 0.53, 0.375, 0.53, 0.375, 0.5, 0.125, 0.5, 0.125, 0.53, 0.875, 0.53, 0.875, 0.5, 0.625, 0.5, 0.625, 0.53, 0.375, 0.25, 0.625, 0.25, 0.625, 0.22, 0.375, 0.22, 0.008403, 0.00945, 1.004, 0.003972, 1.008, 1.008, -0.006361, 0.9998, 0.625, 0.5, 0.375, 0.5, 0.375, 0.53, 0.625, 0.53, 0.375, 0.53, 0.375, 0.5, 0.125, 0.5, 0.125, 0.53, 0.875, 0.5, 0.625, 0.5, 0.625, 0.53, 0.875, 0.53, 0.375, 0.25, 0.625, 0.25, 0.625, 0.22, 0.375, 0.22, -0.008822, 0.005857, 1.006, 0.0003791, 1.001, 0.9962, -0.00144, 1.002, 0.4491, 0.53, 0.625, 0.53, 0.625, 0.5, 0.375, 0.5, 0.375, 0.53, 0.3578, 0.53, 0.375, 0.53, 0.375, 0.5, 0.125, 0.5, 0.125, 0.53, 0.875, 0.5, 0.625, 0.5, 0.625, 0.53, 0.875, 0.53, 0.625, 0.25, 0.625, 0.25, 0.625, 0.22, 0.625, 0.22, 0.375, 0.5, 0.625, 0.5, 0.625, 0.25, 0.625, 0.25, 0.625, 0.5, 0.375, 0.5, 0.625, 0.5, 0.375, 0.5, 0.375, 0.53, 0.625, 0.53, 0.375, 0.53, 0.375, 0.53, 0.375, 0.5, 0.375, 0.5, 0.875, 0.53, 0.875, 0.5, 0.625, 0.5, 0.625, 0.53, 0.625, 0.25, 0.625, 0.25, 0.625, 0.22, 0.625, 0.22, 0.375, 0.5, 0.625, 0.5, 0.625, 0.25, 0.625, 0.25, 0.625, 0.5, 0.375, 0.5, 0.625, 0.5, 0.375, 0.5, 0.375, 0.53, 0.625, 0.53, 0.375, 0.53, 0.375, 0.53, 0.375, 0.5, 0.375, 0.5, 0.875, 0.53, 0.875, 0.5, 0.625, 0.5, 0.625, 0.53, 0.375, 0.25, 0.625, 0.25, 0.625, 0.22, 0.375, 0.22, 0.3356, 0.008972, 0.3281, 0.7478, 0.6693, 0.752, 0.6693, -0.001984, 0.625, 0.5, 0.375, 0.5, 0.375, 0.53, 0.625, 0.53, 0.375, 0.53, 0.375, 0.5, 0.125, 0.5, 0.125, 0.53, 0.875, 0.53, 0.875, 0.5, 0.625, 0.5, 0.625, 0.53, 0.375, 0.22, 0.375, 0.25, 0.625, 0.25, 0.625, 0.22, 0.375, 0.25, 0.375, 0.5, 0.375, 0.5, 0.375, 0.25, 0.625, 0.25, 0.625, 0.25, 0.9246, 0.9485, 0.6501, 0.9496, 0.6567, 0.02214, 0.9259, 0.02939, 0.375, 0.5, 0.375, 0.5, 0.375, 0.53, 0.375, 0.53, 0.375, 0.53, 0.375, 0.5, 0.125, 0.5, 0.125, 0.53, 0.875, 0.53, 0.875, 0.53, 0.875, 0.5, 0.875, 0.5, 0.375, 0.22, 0.375, 0.25, 0.625, 0.25, 0.625, 0.22, 0.375, 0.25, 0.375, 0.5, 0.375, 0.5, 0.375, 0.25, 0.625, 0.25, 0.625, 0.25, 0.3469, 1.007, 0.02058, 1.003, 0.02678, 0.0, 0.35, 0.003451, 0.375, 0.5, 0.375, 0.5, 0.375, 0.53, 0.375, 0.53, 0.125, 0.53, 0.375, 0.53, 0.375, 0.5, 0.125, 0.5, 0.125, 0.53, 0.875, 0.53, 0.875, 0.53, 0.875, 0.5, 0.875, 0.5, 0.375, 0.22, 0.375, 0.25, 0.625, 0.25, 0.625, 0.22, 0.01314, 0.01002, 1.011, 0.007284, 1.011, 1.003, 0.0008369, 1.003, 0.625, 0.5, 0.375, 0.5, 0.375, 0.53, 0.625, 0.53, 0.375, 0.53, 0.375, 0.5, 0.125, 0.5, 0.125, 0.53, 0.875, 0.53, 0.875, 0.5, 0.625, 0.5, 0.625, 0.53, 0.375, 0.25, 0.625, 0.25, 0.625, 0.22, 0.375, 0.22, 0.005759, 0.00945, 0.9959, 0.01219, 0.9984, 0.9998, 0.0008369, 0.9943, 0.4501, 0.53, 0.625, 0.53, 0.625, 0.5, 0.375, 0.5, 0.375, 0.53, 0.375, 0.53, 0.375, 0.5, 0.125, 0.5, 0.125, 0.53, 0.875, 0.5, 0.625, 0.5, 0.625, 0.53, 0.875, 0.53, 0.375, 0.25, 0.625, 0.25, 0.625, 0.22, 0.375, 0.22, 0.09657, 0.01871, 0.9253, 0.0291, 0.9252, 0.9525, 0.09657, 0.9525, 0.625, 0.5, 0.375, 0.5, 0.375, 0.53, 0.625, 0.53, 0.375, 0.53, 0.375, 0.5, 0.125, 0.5, 0.125, 0.53, 0.875, 0.5, 0.625, 0.5, 0.625, 0.53, 0.875, 0.53, 0.375, 0.22, 0.375, 0.25, 0.625, 0.25, 0.625, 0.22, 0.3313, 0.02551, 0.9227, 0.02646, 0.9247, 0.9516, 0.3312, 0.9533, 0.463, 0.53, 0.625, 0.53, 0.625, 0.5, 0.375, 0.5, 0.375, 0.53, 0.375, 0.53, 0.375, 0.5, 0.125, 0.5, 0.125, 0.53, 0.875, 0.53, 0.875, 0.5, 0.625, 0.5, 0.625, 0.53, 0.375, 0.25, 0.625, 0.25, 0.625, 0.22, 0.375, 0.22, 0.1023, 0.02816, 0.9243, 0.03317, 0.9239, 0.9439, 0.09535, 0.9545, 0.625, 0.5, 0.375, 0.5, 0.375, 0.53, 0.625, 0.53, 0.375, 0.53, 0.375, 0.5, 0.125, 0.5, 0.125, 0.53, 0.875, 0.5, 0.625, 0.5, 0.625, 0.53, 0.875, 0.53, 0.375, 0.25, 0.625, 0.25, 0.625, 0.22, 0.375, 0.22, 0.009476, -0.005099, 0.9947, 0.008596, 0.9898, 0.9907, 0.002094, 0.9935, 0.625, 0.5, 0.375, 0.5, 0.375, 0.53, 0.625, 0.53, 0.375, 0.53, 0.375, 0.5, 0.125, 0.5, 0.125, 0.53, 0.875, 0.5, 0.625, 0.5, 0.625, 0.53, 0.875, 0.53, 0.4337, 0.22, 0.375, 0.22, 0.375, 0.25, 0.625, 0.25, 0.625, 0.22, 0.3275, 0.003451, 1.001, 2.98e-08, 0.998, 1.0, 0.3182, 1.003, 0.4152, 0.53, 0.625, 0.53, 0.625, 0.5, 0.375, 0.5, 0.375, 0.53, 0.375, 0.53, 0.375, 0.5, 0.125, 0.5, 0.125, 0.53, 0.875, 0.53, 0.875, 0.5, 0.625, 0.5, 0.625, 0.53, 0.375, 0.22, 0.375, 0.25, 0.625, 0.25, 0.625, 0.22, 0.6178, 0.5, 0.6178, 0.5, 0.6178, 0.5, 0.6178, 0.5, 0.625, 0.5, 0.375, 0.5, 0.375, 0.53, 0.625, 0.53, 0.375, 0.53, 0.375, 0.5, 0.125, 0.5, 0.125, 0.53, 0.875, 0.53, 0.875, 0.5, 0.625, 0.5, 0.625, 0.53, 0.375, 0.22, 0.375, 0.25, 0.625, 0.25, 0.625, 0.22, 0.3244, 0.006902, 0.6756, 0.003451, 0.6849, 1.003, 0.3244, 1.01, 0.625, 0.5, 0.375, 0.5, 0.375, 0.53, 0.625, 0.53, 0.375, 0.53, 0.375, 0.5, 0.125, 0.5, 0.125, 0.53, 0.875, 0.53, 0.875, 0.5, 0.625, 0.5, 0.625, 0.53, 0.375, 0.22, 0.375, 0.25, 0.625, 0.25, 0.625, 0.22, 0.01388, 0.009924, 1.009, 0.009924, 0.9939, 1.003, -0.01724, 0.9901, 0.4402, 0.53, 0.625, 0.53, 0.625, 0.5, 0.375, 0.5, 0.375, 0.53, 0.375, 0.53, 0.375, 0.5, 0.125, 0.5, 0.125, 0.53, 0.875, 0.53, 0.875, 0.5, 0.625, 0.5, 0.625, 0.53, 0.375, 0.25, 0.625, 0.25, 0.625, 0.22, 0.375, 0.22, 0.3356, 0.008972, 0.3209, 0.9875, 0.6988, 1.009, 0.6791, 0.003494, 0.625, 0.53, 0.625, 0.5, 0.375, 0.5, 0.375, 0.53, 0.375, 0.53, 0.375, 0.5, 0.125, 0.5, 0.125, 0.53, 0.875, 0.5, 0.625, 0.5, 0.625, 0.53, 0.875, 0.53, 0.375, 0.25, 0.625, 0.25, 0.625, 0.22, 0.375, 0.22, 0.6497, 0.02381, 0.9277, 0.02381, 0.9238, 0.9497, 0.6517, 0.955, 0.625, 0.5, 0.375, 0.5, 0.375, 0.53, 0.625, 0.53, 0.375, 0.53, 0.375, 0.5, 0.125, 0.5, 0.125, 0.53, 0.875, 0.53, 0.875, 0.5, 0.625, 0.5, 0.625, 0.53, 0.6153, 0.083, 0.625, 0.083, 0.625, 0.0, 0.375, 0.0, 0.375, 0.083, 0.6153, 0.667, 0.375, 0.667, 0.375, 0.75, 0.625, 0.75, 0.625, 0.667, 1.003, 0.006097, 0.336, -0.002598, 0.3282, 0.9804, 1.003, 0.9977, 0.125, 0.667, 0.125, 0.75, 0.375, 0.75, 0.375, 0.667, 0.625, 0.75, 0.875, 0.75, 0.875, 0.667, 0.625, 0.667, 0.625, 0.083, 0.625, 0.0, 0.375, 0.0, 0.375, 0.083, 0.375, 0.75, 0.625, 0.75, 0.625, 0.667, 0.375, 0.667, 0.9288, 0.03278, 0.6686, 0.03698, 0.656, 0.9304, 0.9226, 0.9304, 0.125, 0.667, 0.125, 0.75, 0.375, 0.75, 0.375, 0.667, 0.625, 0.75, 0.875, 0.75, 0.875, 0.667, 0.625, 0.667, 0.625, 0.083, 0.625, 0.0, 0.375, 0.0, 0.375, 0.083, 0.375, 0.667, 0.375, 0.75, 0.625, 0.75, 0.625, 0.667, 0.6769, 0.04642, 0.1047, 0.05062, 0.1047, 0.9399, 0.6737, 0.9357, 0.125, 0.667, 0.125, 0.75, 0.375, 0.75, 0.375, 0.667, 0.625, 0.75, 0.875, 0.75, 0.875, 0.667, 0.625, 0.667, 0.6153, 0.0786, 0.625, 0.0786, 0.625, 0.0, 0.375, 0.0, 0.375, 0.0786, 0.6153, 0.6714, 0.375, 0.6714, 0.375, 0.75, 0.625, 0.75, 0.625, 0.6714, 0.932, 0.02979, 0.1039, 0.02559, 0.1007, 0.9597, 0.9328, 0.9552, 0.2968, 0.6714, 0.125, 0.6714, 0.125, 0.75, 0.375, 0.75, 0.375, 0.6714, 0.671, 0.6714, 0.625, 0.6714, 0.625, 0.75, 0.875, 0.75, 0.875, 0.6714, 0.625, 0.0786, 0.625, 0.0, 0.375, 0.0, 0.375, 0.0786, 0.375, 0.6714, 0.375, 0.75, 0.625, 0.75, 0.625, 0.6714, 0.9238, 0.03337, 0.1102, 0.0186, 0.1007, 0.9568, 0.9257, 0.9566, 0.2968, 0.6714, 0.125, 0.6714, 0.125, 0.75, 0.375, 0.75, 0.375, 0.6714, 0.7032, 0.6714, 0.625, 0.6714, 0.625, 0.75, 0.875, 0.75, 0.875, 0.6714, 0.625, 0.0786, 0.625, 0.0, 0.375, 0.0, 0.375, 0.0786, 0.375, 0.75, 0.625, 0.75, 0.625, 0.6714, 0.375, 0.6714, 1.001, 0.00591, -0.002016, 0.01243, 0.003844, 0.9964, 1.001, 0.9942, 0.2968, 0.6714, 0.125, 0.6714, 0.125, 0.75, 0.375, 0.75, 0.375, 0.6714, 0.7032, 0.6714, 0.625, 0.6714, 0.625, 0.75, 0.875, 0.75, 0.875, 0.6714, 0.6153, 0.083, 0.625, 0.083, 0.625, 0.0, 0.375, 0.0, 0.375, 0.083, 0.6153, 0.667, 0.375, 0.667, 0.375, 0.75, 0.625, 0.75, 0.625, 0.667, 1.011, -0.001787, -0.003633, -0.001787, 0.0002577, 0.9998, 0.9957, 0.987, 0.125, 0.667, 0.125, 0.75, 0.375, 0.75, 0.375, 0.667, 0.625, 0.75, 0.875, 0.75, 0.875, 0.667, 0.625, 0.667, 0.625, 0.083, 0.625, 0.0, 0.375, 0.0, 0.375, 0.083, 0.375, 0.667, 0.375, 0.75, 0.625, 0.75, 0.625, 0.667, 0.3448, -0.01069, 0.001814, 0.01105, -0.009905, 1.007, 0.3409, 1.003, 0.125, 0.667, 0.125, 0.75, 0.375, 0.75, 0.375, 0.667, 0.625, 0.75, 0.875, 0.75, 0.875, 0.667, 0.625, 0.667, 0.625, 0.083, 0.625, 0.0, 0.375, 0.0, 0.375, 0.083, 0.375, 0.667, 0.375, 0.75, 0.625, 0.75, 0.625, 0.667, 0.6689, 0.06915, 0.3428, 0.06582, 0.3462, 0.9282, 0.6739, 0.9172, 0.125, 0.667, 0.125, 0.75, 0.375, 0.75, 0.375, 0.667, 0.625, 0.75, 0.875, 0.75, 0.875, 0.667, 0.625, 0.667, 0.6153, 0.0786, 0.625, 0.0786, 0.625, 0.0, 0.375, 0.0, 0.375, 0.0786, 0.6153, 0.6714, 0.375, 0.6714, 0.375, 0.75, 0.625, 0.75, 0.625, 0.6714, 1.001, 0.00242, 0.001962, 0.004594, 0.001962, 1.006, 1.001, 1.002, 0.125, 0.6714, 0.125, 0.75, 0.375, 0.75, 0.375, 0.6714, 0.625, 0.75, 0.875, 0.75, 0.875, 0.6714, 0.625, 0.6714, 0.625, 0.0786, 0.625, 0.0, 0.375, 0.0, 0.375, 0.0786, 0.375, 0.75, 0.625, 0.75, 0.625, 0.6714, 0.375, 0.6714, 1.001, 0.003826, 0.001962, 0.001653, -0.001944, 1.003, 1.005, 0.9943, 0.125, 0.6714, 0.125, 0.75, 0.375, 0.75, 0.375, 0.6714, 0.625, 0.75, 0.875, 0.75, 0.875, 0.6714, 0.625, 0.6714, 0.625, 0.0786, 0.625, 0.0, 0.375, 0.0, 0.375, 0.0786, 0.375, 0.75, 0.625, 0.75, 0.625, 0.6714, 0.375, 0.6714, 0.922, 0.03454, 0.09928, 0.02178, 0.1012, 0.9456, 0.924, 0.9382, 0.125, 0.6714, 0.125, 0.75, 0.375, 0.75, 0.375, 0.6714, 0.625, 0.75, 0.875, 0.75, 0.875, 0.6714, 0.625, 0.6714, 0.625, 0.083, 0.625, 0.0, 0.375, 0.0, 0.375, 0.083, 0.4256, 0.667, 0.375, 0.667, 0.375, 0.75, 0.625, 0.75, 0.625, 0.667, 0.5898, 0.667, 0.6557, 0.0582, 0.3423, 0.06085, 0.3483, 0.9038, 0.6597, 0.9038, 0.125, 0.667, 0.125, 0.75, 0.375, 0.75, 0.375, 0.667, 0.625, 0.75, 0.875, 0.75, 0.875, 0.667, 0.625, 0.667, 0.6153, 0.083, 0.625, 0.083, 0.625, 0.0, 0.375, 0.0, 0.375, 0.083, 0.6153, 0.667, 0.375, 0.667, 0.375, 0.75, 0.625, 0.75, 0.625, 0.667, 0.9782, 0.01722, 0.639, 0.01287, 0.6429, 1.0, 1.002, 0.9957, 0.125, 0.667, 0.125, 0.75, 0.375, 0.75, 0.375, 0.667, 0.625, 0.75, 0.875, 0.75, 0.875, 0.667, 0.625, 0.667, 0.6246, 0.0786, 0.625, 0.0786, 0.625, 0.0, 0.375, 0.0, 0.375, 0.0786, 0.6153, 0.0786, 0.6153, 0.6714, 0.375, 0.6714, 0.375, 0.75, 0.625, 0.75, 0.625, 0.6714, 0.9984, 0.004594, 0.00289, 0.008942, 0.0009365, 1.006, 1.004, 0.9994, 0.1529, 0.6714, 0.125, 0.6714, 0.125, 0.75, 0.375, 0.75, 0.375, 0.6714, 0.625, 0.75, 0.875, 0.75, 0.875, 0.6714, 0.625, 0.6714, 0.625, 0.0786, 0.625, 0.0, 0.375, 0.0, 0.375, 0.0786, 0.375, 0.6714, 0.375, 0.75, 0.625, 0.75, 0.625, 0.6714, 1.002, 0.003826, 0.3273, 0.01073, 0.34, 0.9913, 1.006, 0.9964, 0.1529, 0.6714, 0.125, 0.6714, 0.125, 0.75, 0.375, 0.75, 0.375, 0.6714, 0.8471, 0.6714, 0.625, 0.6714, 0.625, 0.75, 0.875, 0.75, 0.875, 0.6714, 0.625, 0.0786, 0.625, 0.0, 0.375, 0.0, 0.375, 0.0786, 0.375, 0.75, 0.625, 0.75, 0.625, 0.6714, 0.375, 0.6714, 0.919, 0.04824, 0.3442, 0.03983, 0.3442, 0.9509, 0.921, 0.9434, 0.1529, 0.6714, 0.125, 0.6714, 0.125, 0.75, 0.375, 0.75, 0.375, 0.6714, 0.8471, 0.6714, 0.625, 0.6714, 0.625, 0.75, 0.875, 0.75, 0.875, 0.6714, 0.6153, 0.083, 0.625, 0.083, 0.625, 0.0, 0.375, 0.0, 0.375, 0.083, 0.6153, 0.667, 0.375, 0.667, 0.375, 0.75, 0.625, 0.75, 0.625, 0.667, 0.9262, 0.03864, 0.6565, 0.04703, 0.6439, 0.9321, 0.9293, 0.9405, 0.125, 0.667, 0.125, 0.75, 0.375, 0.75, 0.375, 0.667, 0.625, 0.75, 0.875, 0.75, 0.875, 0.667, 0.625, 0.667, 0.625, 0.083, 0.625, 0.0, 0.375, 0.0, 0.375, 0.083, 0.375, 0.75, 0.625, 0.75, 0.625, 0.667, 0.375, 0.667, 0.6782, -0.01504, 0.003193, -0.001993, 0.003193, 0.9984, 0.6704, 1.003, 0.125, 0.667, 0.125, 0.75, 0.375, 0.75, 0.375, 0.667, 0.625, 0.75, 0.875, 0.75, 0.875, 0.667, 0.625, 0.667, 0.625, 0.083, 0.625, 0.0, 0.375, 0.0, 0.375, 0.083, 0.375, 0.667, 0.375, 0.75, 0.625, 0.75, 0.625, 0.667, 1.006, -0.001305, -0.004822, -0.001305, -0.0009316, 1.0, 1.006, 1.0, 0.125, 0.667, 0.125, 0.75, 0.375, 0.75, 0.375, 0.667, 0.625, 0.75, 0.875, 0.75, 0.875, 0.667, 0.625, 0.667, 0.375, 0.25, 0.375, 0.25, 0.625, 0.0, 0.625, 0.0, 0.6579, 0.05455, 0.9047, 0.04396, 0.9126, 0.9515, 0.6499, 0.9463, 0.625, 0.5, 0.625, 0.5, 0.375, 0.75, 0.375, 0.75, 0.375, 0.5649, 0.375, 0.5, 0.125, 0.5, 0.125, 0.5649, 0.875, 0.5, 0.625, 0.5, 0.625, 0.5649, 0.875, 0.5649, 0.375, 0.25, 0.375, 0.25, 0.625, 0.0, 0.625, 0.0, 0.01968, 0.003517, 0.5407, 0.00673, 0.5368, 1.005, 0.0119, 0.9984, 0.625, 0.5, 0.625, 0.5, 0.375, 0.75, 0.375, 0.75, 0.1816, 0.5649, 0.375, 0.5649, 0.375, 0.5, 0.125, 0.5, 0.125, 0.5649, 0.875, 0.5649, 0.875, 0.5, 0.625, 0.5, 0.625, 0.5649, 0.375, 0.25, 0.375, 0.25, 0.625, 0.0, 0.625, 0.0, 0.6496, 0.03793, 0.9263, 0.03208, 0.9284, 0.951, 0.6479, 0.9493, 0.625, 0.5, 0.625, 0.5, 0.375, 0.75, 0.375, 0.75, 0.375, 0.5649, 0.375, 0.5, 0.125, 0.5, 0.125, 0.5649, 0.875, 0.5649, 0.875, 0.5, 0.625, 0.5, 0.625, 0.5649, 0.375, 0.25, 0.375, 0.25, 0.625, 0.0, 0.625, 0.0, 0.3226, 0.03967, 0.6987, 0.03634, 0.7012, 0.9525, 0.3301, 0.9425, 0.625, 0.5, 0.625, 0.5, 0.375, 0.75, 0.375, 0.75, 0.375, 0.5649, 0.375, 0.5, 0.125, 0.5, 0.125, 0.5649, 0.875, 0.5, 0.625, 0.5, 0.625, 0.5649, 0.875, 0.5649, 0.375, 0.25, 0.375, 0.25, 0.625, 0.0, 0.625, 0.0, 0.3342, 0.004641, 1.005, 0.00119, 1.011, 1.007, 0.3435, 0.9962, 0.625, 0.5, 0.625, 0.5, 0.375, 0.75, 0.375, 0.75, 0.1874, 0.5649, 0.375, 0.5649, 0.375, 0.5, 0.125, 0.5, 0.125, 0.5649, 0.875, 0.5649, 0.875, 0.5, 0.625, 0.5, 0.625, 0.5649, 0.375, 0.25, 0.375, 0.25, 0.625, 0.0, 0.625, 0.0, 0.1048, 0.02616, 0.3613, 0.02597, 0.3753, 0.9488, 0.09787, 0.9464, 0.625, 0.5, 0.625, 0.5, 0.375, 0.75, 0.375, 0.75, 0.375, 0.5649, 0.375, 0.5, 0.125, 0.5, 0.125, 0.5649, 0.875, 0.5649, 0.875, 0.5, 0.625, 0.5, 0.625, 0.5649, 0.625, 0.0, 0.375, 0.25, 0.375, 0.25, 0.625, 0.0, 0.375, 0.75, 0.625, 0.5, 0.625, 0.5, 0.375, 0.75, 0.6675, 0.03073, 0.3235, 0.03338, 0.3266, 0.9122, 0.6616, 0.9145, 0.125, 0.75, 0.375, 0.75, 0.375, 0.6791, 0.125, 0.6791, 0.625, 0.75, 0.875, 0.75, 0.875, 0.6791, 0.625, 0.6791, 0.625, 0.0, 0.375, 0.25, 0.375, 0.25, 0.625, 0.0, 0.375, 0.75, 0.375, 0.75, 0.625, 0.5, 0.625, 0.5, 0.3712, 0.06424, 0.09669, 0.06159, 0.1026, 0.9437, 0.3662, 0.9437, 0.125, 0.6791, 0.125, 0.75, 0.375, 0.75, 0.375, 0.6791, 0.625, 0.75, 0.875, 0.75, 0.875, 0.6791, 0.625, 0.6791, 0.625, 0.0, 0.375, 0.25, 0.375, 0.25, 0.625, 0.0, 0.375, 0.75, 0.375, 0.75, 0.625, 0.5, 0.625, 0.5, 0.9235, 0.04114, 0.3215, 0.05701, 0.3258, 0.9459, 0.923, 0.9585, 0.125, 0.75, 0.375, 0.75, 0.375, 0.6791, 0.125, 0.6791, 0.625, 0.75, 0.875, 0.75, 0.875, 0.6791, 0.625, 0.6791, 0.625, 0.0, 0.375, 0.25, 0.375, 0.25, 0.625, 0.0, 0.375, 0.75, 0.625, 0.5, 0.625, 0.5, 0.375, 0.75, 0.671, 0.05094, 0.1053, 0.02994, 0.09903, 0.9523, 0.6773, 0.9481, 0.125, 0.75, 0.375, 0.75, 0.375, 0.6791, 0.125, 0.6791, 0.625, 0.75, 0.875, 0.75, 0.875, 0.6791, 0.625, 0.6791, 0.625, 0.0, 0.375, 0.25, 0.375, 0.25, 0.625, 0.0, 0.375, 0.75, 0.375, 0.75, 0.625, 0.5, 0.625, 0.5, 0.9225, 0.03501, 0.3206, 0.03501, 0.3265, 0.9452, 0.9265, 0.9479, 0.125, 0.6791, 0.125, 0.75, 0.375, 0.75, 0.375, 0.6791, 0.625, 0.75, 0.875, 0.75, 0.875, 0.6791, 0.625, 0.6791, 0.625, 0.0, 0.375, 0.25, 0.375, 0.25, 0.625, 0.0, 0.375, 0.75, 0.375, 0.75, 0.625, 0.5, 0.625, 0.5, 0.9011, 0.06224, 0.6632, 0.06028, 0.6657, 0.9404, 0.9031, 0.9404, 0.125, 0.75, 0.375, 0.75, 0.375, 0.6791, 0.125, 0.6791, 0.625, 0.75, 0.875, 0.75, 0.875, 0.6791, 0.625, 0.6791, 0.3282, 0.04498, 0.7015, 0.03439, 0.7015, 0.03439, 0.3282, 0.04498, 0.125, 0.5, 0.375, 0.5, 0.375, 0.5, 0.125, 0.5, 0.6178, 0.25, 0.6178, 0.25, 0.6178, 0.25, 0.6178, 0.25, 0.625, 0.25, 0.625, 0.25, 0.625, 0.25, 0.625, 0.25, 0.3822, 0.25, 0.6178, 0.25, 0.625, 0.25, 0.375, 0.25, 0.6178, 0.5, 0.3822, 0.5, 0.375, 0.5, 0.625, 0.5, 0.6178, 0.25, 0.3822, 0.25, 0.375, 0.25, 0.625, 0.25, 0.3822, 0.5, 0.6178, 0.5, 0.625, 0.5, 0.375, 0.5, 0.6178, 0.5, 0.6178, 0.5, 0.625, 0.5, 0.625, 0.5, 0.3822, 0.5, 0.3822, 0.5, 0.375, 0.5, 0.375, 0.5, 0.3822, 0.25, 0.3822, 0.25, 0.375, 0.25, 0.375, 0.25, 0.6178, 0.25, 0.6178, 0.25, 0.625, 0.25, 0.625, 0.25, 0.6178, 0.25, 0.3822, 0.25, 0.3822, 0.25, 0.6178, 0.25, 0.3822, 0.25, 0.6178, 0.25, 0.6178, 0.25, 0.3822, 0.25, 0.3822, 0.25, 0.3822, 0.25, 0.3822, 0.25, 0.3822, 0.25, 0.6178, 0.25, 0.3822, 0.25, 0.3822, 0.25, 0.6178, 0.25, 0.3822, 0.5, 0.6178, 0.5, 0.6178, 0.5, 0.3822, 0.5, 0.3822, 0.5, 0.3822, 0.5, 0.3822, 0.5, 0.3822, 0.5, 0.6178, 0.5, 0.3822, 0.5, 0.3822, 0.5, 0.6178, 0.5, 0.3822, 0.5, 0.6178, 0.5, 0.6178, 0.5, 0.3822, 0.5, 0.625, 0.5, 0.875, 0.5, 0.875, 0.5, 0.625, 0.5, 0.625, 0.5, 0.875, 0.5, 0.875, 0.5, 0.625, 0.5, 0.625, 0.5, 0.625, 0.5, 0.625, 0.5, 0.625, 0.5, 0.3223, 0.955, 0.7015, 0.9524, 0.7015, 0.9524, 0.3223, 0.955, 0.125, 0.5, 0.375, 0.5, 0.375, 0.5, 0.125, 0.5, 0.375, 0.5, 0.375, 0.5, 0.375, 0.5, 0.375, 0.5, 0.375, 0.25, 0.375, 0.25, 0.375, 0.25, 0.375, 0.25, 0.7015, 0.03439, 0.3282, 0.04498, 0.3282, 0.04498, 0.7015, 0.03439, 0.375, 0.5, 0.375, 0.5, 0.375, 0.5, 0.375, 0.5, 0.7015, 0.03439, 0.7015, 0.03439, 0.7015, 0.03439, 0.7015, 0.03439, 0.375, 0.5, 0.375, 0.5, 0.375, 0.5, 0.375, 0.5, 0.375, 0.5, 0.375, 0.5, 0.375, 0.5, 0.375, 0.5, 0.3282, 0.04498, 0.7015, 0.03439, 0.7015, 0.9524, 0.3223, 0.955, 0.7015, 0.9524, 0.3223, 0.955, 0.3223, 0.955, 0.7015, 0.9524, 0.375, 0.5, 0.625, 0.5, 0.625, 0.5, 0.375, 0.5, 0.625, 0.25, 0.375, 0.25, 0.375, 0.25, 0.625, 0.25, 0.9837, 0.6743, 0.9837, 0.8157, 0.9073, 0.8157, 0.9073, 0.1743, 0.9837, 0.1743, 0.9149, 0.1228, 0.9149, 0.7642, 0.9914, 0.7642, 0.9914, 0.6227, 0.9914, 0.1228, 0.9105, 0.03058, 0.07979, 0.02589, 0.04325, 0.9782, 0.9153, 0.9798, 0.001194, 0.07108, 0.01666, 0.002204, 0.9988, 0.004684, 0.9988, 0.07108, 0.5889, 0.4784, 0.4111, 0.4784, 0.4111, 0.5275, 0.5889, 0.5275, 0.375, 0.0, 0.625, 0.0, 0.625, 0.25, 0.375, 0.25, 0.1881, 0.003282, 0.1881, 1.0, 0.1665, 0.9967, 0.1665, 2.334e-07, 1.921, 1.061, -0.9238, 1.054, -0.921, -0.06146, 1.924, -0.05435, 0.1881, 1.792e-08, 0.6315, 7.158e-09, 0.633, 0.04853, 0.1896, 0.04853, 0.125, 0.5, 0.375, 0.5, 0.375, 0.75, 0.125, 0.75, 0.1881, 0.1945, 0.1881, 0.1458, 0.3616, 0.1458, 0.3616, 0.1945, 0.375, 0.0, 0.625, 0.0, 0.625, 0.25, 0.375, 0.25, 0.1881, 0.04853, 0.3673, 0.04853, 0.3673, 0.09717, 0.1881, 0.09717, 0.1665, 1.499e-07, 0.473, 1.198e-07, 0.473, 1.0, 0.1665, 1.0, 0.3673, 0.1458, 0.1881, 0.1458, 0.1881, 0.09717, 0.3673, 0.09717, 0.125, 0.5, 0.375, 0.5, 0.375, 0.75, 0.125, 0.75, 0.1881, 0.2431, 0.1881, 0.1945, 0.3616, 0.1945, 0.3616, 0.2431])
me_cube_001.materials.append(mat_kry)
me_cube_001.materials.append(mat_dom)
me_cube_001.materials.append(mat_material_001)
me_cube_001.materials.append(mat_doski)
me_cube_001.materials.append(mat_kirp)
me_cube_001.materials.append(mat_temen)
me_cube_001.materials.append(mat_okno1)
me_cube_001.materials.append(mat_okno2)
me_cube_001.materials.append(mat_okno_3)
me_cube_001.materials.append(mat_dver_004)
me_cube_001.materials.append(mat_beton)
me_cube_001.update()

# ---- objects
ob_cube = bpy.data.objects.new('Cube', me_cube_001)

# ---- transforms, parenting, visibility, modifiers, constraints
ob_cube.location = (0.0, 0.0, 3.085)
ob_cube.scale = (10.36, 4.0, 3.5)

# ---- collection membership
scene.collection.objects.link(ob_cube)

# ---- scene / render settings (as saved in the file)
scene.frame_start = 1; scene.frame_end = 250; scene.frame_set(19)
scene.render.engine = 'BLENDER_EEVEE_NEXT'
scene.cycles.sampling_pattern = 'TABULATED_SOBOL'
scene.view_settings.view_transform = 'Filmic'
bpy.context.view_layer.update()

# ---- added for rendering (the .blend has no active camera and no usable light): camera, sun
cam_auto = bpy.data.cameras.new('AutoCamera')
cam_auto.lens = 50.0
cam_auto.sensor_width = 36.0
cam_auto.clip_end = 1000.0
ob_auto_camera = bpy.data.objects.new('AutoCamera', cam_auto)
scene.collection.objects.link(ob_auto_camera)
ob_auto_camera.location = (23.0687, -27.1752, 23.3091)
ob_auto_camera.rotation_euler = (1.09748, -7.21219e-08, 0.694738)
scene.camera = ob_auto_camera
light_auto_sun = bpy.data.lights.new('AutoSun', 'SUN')
light_auto_sun.energy = 3.0
light_auto_sun.angle = 0.0523599
ob_auto_sun = bpy.data.objects.new('AutoSun', light_auto_sun)
scene.collection.objects.link(ob_auto_sun)
ob_auto_sun.rotation_euler = (0.872665, 0.174533, 0.523599)
bpy.context.view_layer.update()
